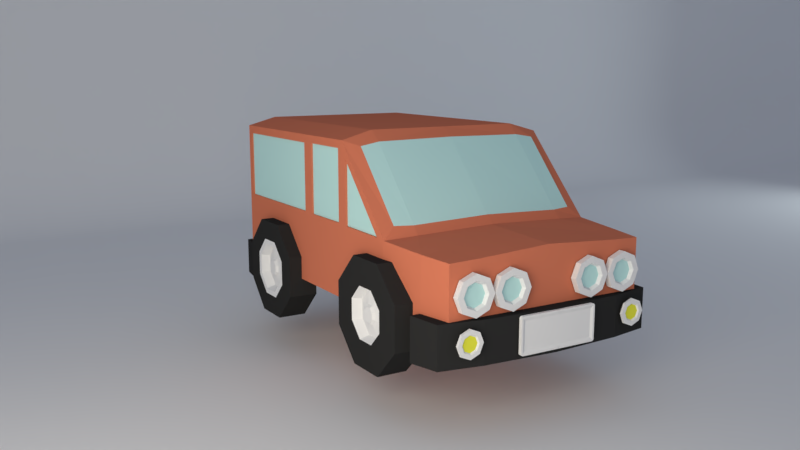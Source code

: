 # Source: jipe.blend  (saved by Blender 2.79.0; exported with 4.5.12 LTS)
import bpy
from mathutils import Matrix  # noqa: F401  (used for matrix-valued properties, if any)

bpy.ops.wm.read_factory_settings(use_empty=True)
scene = bpy.context.scene
scene.name = 'Scene'

# ---- collections
col_collection_1 = bpy.data.collections.new('Collection 1'); scene.collection.children.link(col_collection_1)

# ---- materials (node trees are filled in below, after node groups)
mat_material = bpy.data.materials.new('Material')
mat_material.alpha_threshold = 0.0
mat_material.diffuse_color = (0.6738, 0.1991, 0.1094, 1.0)
mat_material.roughness = 0.5
mat_material_001 = bpy.data.materials.new('Material.001')
mat_material_001.alpha_threshold = 0.0
mat_material_001.diffuse_color = (0.5206, 0.8, 0.7771, 1.0)
mat_material_001.roughness = 0.5
mat_material_004 = bpy.data.materials.new('Material.004')
mat_material_004.alpha_threshold = 0.0
mat_material_004.roughness = 0.5
mat_material_002 = bpy.data.materials.new('Material.002')
mat_material_002.alpha_threshold = 0.0
mat_material_002.diffuse_color = (0.0291, 0.0291, 0.0291, 1.0)
mat_material_002.roughness = 0.5
mat_material_009 = bpy.data.materials.new('Material.009')
mat_material_009.alpha_threshold = 0.0
mat_material_009.diffuse_color = (0.8, 0.7996, 0.06295, 1.0)
mat_material_009.roughness = 0.5

# ---- material node trees
mat_material.use_nodes = True; mat_material.node_tree.nodes.clear()
_N = mat_material.node_tree.nodes; _L = mat_material.node_tree.links
n0 = _N.new('ShaderNodeOutputMaterial'); n0.name = 'Material Output'; n0.location = (300, 300)
n1 = _N.new('ShaderNodeBsdfDiffuse'); n1.name = 'Diffuse BSDF'; n1.location = (10, 300)
n1.inputs[0].default_value = (0.6724, 0.1981, 0.1095, 1.0)
_L.new(n1.outputs[0], n0.inputs[0])
n0.is_active_output = True
mat_material_001.use_nodes = True; mat_material_001.node_tree.nodes.clear()
_N = mat_material_001.node_tree.nodes; _L = mat_material_001.node_tree.links
n0 = _N.new('ShaderNodeOutputMaterial'); n0.name = 'Material Output'; n0.location = (300, 300)
n1 = _N.new('ShaderNodeBsdfDiffuse'); n1.name = 'Diffuse BSDF'; n1.location = (10, 300)
n1.inputs[0].default_value = (0.521, 0.7991, 0.7758, 1.0)
_L.new(n1.outputs[0], n0.inputs[0])
n0.is_active_output = True
mat_material_004.use_nodes = True; mat_material_004.node_tree.nodes.clear()
_N = mat_material_004.node_tree.nodes; _L = mat_material_004.node_tree.links
n0 = _N.new('ShaderNodeOutputMaterial'); n0.name = 'Material Output'; n0.location = (300, 300)
n1 = _N.new('ShaderNodeBsdfDiffuse'); n1.name = 'Diffuse BSDF'; n1.location = (10, 300)
n1.inputs[0].default_value = (0.7991, 0.7991, 0.7991, 1.0)
_L.new(n1.outputs[0], n0.inputs[0])
n0.is_active_output = True
mat_material_002.use_nodes = True; mat_material_002.node_tree.nodes.clear()
_N = mat_material_002.node_tree.nodes; _L = mat_material_002.node_tree.links
n0 = _N.new('ShaderNodeOutputMaterial'); n0.name = 'Material Output'; n0.location = (300, 300)
n1 = _N.new('ShaderNodeBsdfDiffuse'); n1.name = 'Diffuse BSDF'; n1.location = (10, 300)
n1.inputs[0].default_value = (0.02956, 0.02956, 0.02956, 1.0)
_L.new(n1.outputs[0], n0.inputs[0])
n0.is_active_output = True
mat_material_009.use_nodes = True; mat_material_009.node_tree.nodes.clear()
_N = mat_material_009.node_tree.nodes; _L = mat_material_009.node_tree.links
n0 = _N.new('ShaderNodeOutputMaterial'); n0.name = 'Material Output'; n0.location = (300, 300)
n1 = _N.new('ShaderNodeBsdfDiffuse'); n1.name = 'Diffuse BSDF'; n1.location = (10, 300)
n1.inputs[0].default_value = (0.7991, 0.7991, 0.06301, 1.0)
_L.new(n1.outputs[0], n0.inputs[0])
n0.is_active_output = True

# ---- world
world_world = bpy.data.worlds.new('World'); scene.world = world_world
world_world.color = (0.2337, 0.2608, 0.3264)
world_world.use_sun_shadow = False
world_world.sun_shadow_jitter_overblur = 0.0
world_world.cycles.sampling_method = 'MANUAL'

# ---- cameras
cam_camera = bpy.data.cameras.new('Camera')
cam_camera.clip_end = 100.0
cam_camera.lens = 35.0
cam_camera.sensor_width = 32.0
cam_camera.sensor_height = 18.0
cam_camera.display_size = 2.0
cam_camera.dof.focus_distance = 0.0

# ---- lights
light_principal = bpy.data.lights.new('Principal', 'AREA')
light_principal.color = (1.0, 0.9221, 0.7793)
light_principal.transmission_factor = 0.0
light_principal.cutoff_distance = 30.0
light_principal.energy = 314.2
light_principal.shadow_buffer_clip_start = 1.001
light_principal.shadow_soft_size = 5.0
light_principal.shadow_maximum_resolution = 0.006
light_principal.use_absolute_resolution = True
light_principal.shape = 'RECTANGLE'
light_principal.size = 5.0
light_principal.size_y = 5.0
light_secundaria = bpy.data.lights.new('Secundaria', 'AREA')
light_secundaria.color = (0.8523, 0.9711, 1.0)
light_secundaria.transmission_factor = 0.0
light_secundaria.cutoff_distance = 30.0
light_secundaria.energy = 235.6
light_secundaria.shadow_buffer_clip_start = 1.001
light_secundaria.shadow_soft_size = 5.0
light_secundaria.shadow_maximum_resolution = 0.006
light_secundaria.use_absolute_resolution = True
light_secundaria.shape = 'RECTANGLE'
light_secundaria.size = 5.0
light_secundaria.size_y = 5.0

# ---- meshes
me_cube_001 = bpy.data.meshes.new('Cube.001')
me_cube_001.from_pydata([(-1.0, -1.0, 0.426), (-0.7112, -1.101, 1.74), (-0.8767, 1.078, 0.5493), (-0.8767, 1.078, 1.632), (-1.0, -1.659, 0.426), (-0.7207, 1.0, 0.426), (-0.9084, -2.419, 0.4557), (-0.9084, -2.419, 1.0), (-1.0, -0.9319, 1.688), (-1.0, 0.9274, 1.683), (-1.0, 1.0, 0.426), (-1.0, -0.3587, 0.426), (-1.0, -0.2861, 1.683), (-1.0, -0.9319, 1.065), (-1.0, 0.9274, 1.07), (-0.9084, -2.419, 0.8), (-0.8767, 1.078, 1.015), (-1.0, -0.2861, 1.07), (0.004241, -1.711, 1.083), (-1.0, -0.4267, 1.688), (-1.0, 1.0, 1.756), (-1.0, 1.0, 0.9973), (-1.0, -0.4267, 1.065), (-1.0, -0.3587, 1.756), (-1.0, -0.3587, 0.9973), (-1.0, -1.06, 1.057), (-1.0, -1.06, 1.607), (-0.9998, -1.568, 1.049), (-1.001, -1.568, 1.052), (-0.9542, -2.123, 0.4408), (-0.9542, -2.123, 1.015), (-0.9542, -2.123, 0.7979), (-1.0, -1.0, 0.9973), (-0.8829, -1.107, 1.711), (-1.0, -1.659, 0.9905), (-0.8833, -1.625, 1.138), (-0.6439, -2.419, 1.008), (-0.6173, 1.078, 0.5493), (-0.7207, -0.3587, 0.426), (-0.6439, -2.419, 0.8), (-0.7207, 1.0, 1.831), (-0.7207, -1.0, 0.426), (-0.7207, -1.659, 0.426), (-0.6439, -2.419, 0.4557), (-0.6173, 1.092, 1.632), (-0.7207, -0.3587, 1.831), (-0.6173, 1.092, 1.015), (-0.6823, -2.123, 0.4408), (-0.6823, -2.123, 1.022), (-0.7207, -1.0, 1.831), (-1.0, -1.0, 1.756), (-0.7164, -1.711, 1.061), (-1.0, -1.675, 1.042), (0.005941, -1.106, 1.75), (0.005941, -1.65, 1.154), (-0.9846, -1.06, 1.057), (-0.9846, -1.06, 1.607), (-0.9844, -1.568, 1.049), (-0.9846, -1.569, 1.071), (-0.9856, -0.9319, 1.688), (-0.9856, -0.9319, 1.065), (-0.9856, -0.4267, 1.688), (-0.9856, -0.4267, 1.065), (-0.9875, 0.9274, 1.683), (-0.9875, -0.2861, 1.683), (-0.9875, 0.9274, 1.07), (-0.9875, -0.2861, 1.07), (-0.7143, -1.646, 1.131), (1.0, -1.0, 0.426), (0.7112, -1.101, 1.74), (0.8767, 1.078, 0.5493), (0.8767, 1.078, 1.632), (1.0, -1.659, 0.426), (0.7207, 1.0, 0.426), (0.9084, -2.419, 0.4557), (0.9084, -2.419, 1.0), (1.0, -0.9319, 1.688), (1.0, 0.9274, 1.683), (1.0, 1.0, 0.426), (1.0, -0.3587, 0.426), (1.0, -0.2861, 1.683), (1.0, -0.9319, 1.065), (1.0, 0.9274, 1.07), (0.9084, -2.419, 0.8), (0.8767, 1.078, 1.015), (1.0, -0.2861, 1.07), (0.0, 1.0, 0.426), (0.0, 1.0, 1.831), (0.0, -1.0, 0.426), (0.0, -1.0, 1.831), (0.0, -1.659, 0.426), (-0.004241, -1.711, 1.083), (0.0, -2.419, 0.4557), (0.0, -2.419, 1.045), (0.0, 1.078, 0.5493), (0.0, 1.092, 1.632), (0.0, -0.3587, 1.831), (0.0, -0.3587, 0.426), (0.0, -2.419, 0.8), (0.0, 1.092, 1.015), (1.0, -0.4267, 1.688), (1.0, 1.0, 1.756), (1.0, 1.0, 0.9973), (1.0, -0.4267, 1.065), (1.0, -0.3587, 1.756), (1.0, -0.3587, 0.9973), (1.0, -1.06, 1.057), (1.0, -1.06, 1.607), (0.9998, -1.568, 1.049), (1.001, -1.568, 1.052), (0.9542, -2.123, 0.4408), (0.9542, -2.123, 1.015), (0.9542, -2.123, 0.7979), (0.0, -2.123, 1.06), (0.0, -2.123, 0.4408), (1.0, -1.0, 0.9973), (0.8829, -1.107, 1.711), (1.0, -1.659, 0.9905), (0.8833, -1.625, 1.138), (0.6439, -2.419, 1.008), (0.6173, 1.078, 0.5493), (0.7207, -0.3587, 0.426), (0.6439, -2.419, 0.8), (0.7207, 1.0, 1.831), (0.7207, -1.0, 0.426), (0.7207, -1.659, 0.426), (0.6439, -2.419, 0.4557), (0.6173, 1.092, 1.632), (0.7207, -0.3587, 1.831), (0.6173, 1.092, 1.015), (0.6823, -2.123, 0.4408), (0.6823, -2.123, 1.022), (0.7207, -1.0, 1.831), (1.0, -1.0, 1.756), (0.7164, -1.711, 1.061), (1.0, -1.675, 1.042), (-0.005941, -1.106, 1.75), (-0.005941, -1.65, 1.154), (0.9846, -1.06, 1.057), (0.9846, -1.06, 1.607), (0.9844, -1.568, 1.049), (0.9846, -1.569, 1.071), (0.9856, -0.9319, 1.688), (0.9856, -0.9319, 1.065), (0.9856, -0.4267, 1.688), (0.9856, -0.4267, 1.065), (0.9875, 0.9274, 1.683), (0.9875, -0.2861, 1.683), (0.9875, 0.9274, 1.07), (0.9875, -0.2861, 1.07), (0.7143, -1.646, 1.131), (-0.3517, -2.552, 0.2707), (-0.3498, -2.552, 0.5611), (-0.3517, -2.523, 0.2707), (-0.3498, -2.523, 0.5611), (-0.3411, -2.523, 0.2641), (-0.3411, -2.523, 0.5659), (-0.3411, -2.552, 0.2641), (-0.3411, -2.552, 0.5659), (-0.3564, -2.552, 0.5508), (-0.3564, -2.523, 0.5508), (-0.3198, -2.543, 0.5295), (-0.3411, -2.523, 0.5508), (-0.3564, -2.523, 0.2794), (-0.3198, -2.543, 0.3007), (-0.3411, -2.523, 0.2794), (-0.3564, -2.552, 0.2794), (0.001136, -2.523, 0.5659), (0.001136, -2.552, 0.2641), (0.001136, -2.523, 0.2641), (0.001136, -2.552, 0.5659), (0.001136, -2.552, 0.5508), (0.001136, -2.523, 0.5508), (0.001136, -2.523, 0.2794), (0.001136, -2.552, 0.2794), (-0.3411, -2.552, 0.5508), (-0.3411, -2.552, 0.2794), (0.3514, 1.213, 0.2707), (0.3495, 1.213, 0.5611), (0.3514, 1.184, 0.2707), (0.3495, 1.184, 0.5611), (0.3407, 1.184, 0.2641), (0.3407, 1.184, 0.5659), (0.3407, 1.213, 0.2641), (0.3407, 1.213, 0.5659), (0.3561, 1.213, 0.5508), (0.3561, 1.184, 0.5508), (0.3195, 1.204, 0.5295), (0.3407, 1.184, 0.5508), (0.3561, 1.184, 0.2794), (0.3195, 1.204, 0.3007), (0.3407, 1.184, 0.2794), (0.3561, 1.213, 0.2794), (-0.001509, 1.184, 0.5659), (-0.001509, 1.213, 0.2641), (-0.001509, 1.184, 0.2641), (-0.001509, 1.213, 0.5659), (-0.001509, 1.213, 0.5508), (-0.001509, 1.184, 0.5508), (-0.001509, 1.184, 0.2794), (-0.001509, 1.213, 0.2794), (0.3407, 1.213, 0.5508), (0.3407, 1.213, 0.2794), (0.3517, -2.552, 0.2707), (0.3498, -2.552, 0.5611), (0.3517, -2.523, 0.2707), (0.3498, -2.523, 0.5611), (0.3411, -2.523, 0.2641), (0.3411, -2.523, 0.5659), (0.3411, -2.552, 0.2641), (0.3411, -2.552, 0.5659), (0.3564, -2.552, 0.5508), (0.3564, -2.523, 0.5508), (0.3198, -2.543, 0.5295), (0.3411, -2.523, 0.5508), (0.3564, -2.523, 0.2794), (0.3198, -2.543, 0.3007), (0.3411, -2.523, 0.2794), (0.3564, -2.552, 0.2794), (-0.001136, -2.523, 0.5659), (-0.001136, -2.552, 0.2641), (-0.001136, -2.523, 0.2641), (-0.001136, -2.552, 0.5659), (-0.001136, -2.552, 0.5508), (-0.001136, -2.523, 0.5508), (-0.001136, -2.523, 0.2794), (-0.001136, -2.552, 0.2794), (0.3411, -2.552, 0.5508), (0.0, -2.543, 0.5295), (0.3411, -2.552, 0.2794), (0.0, -2.543, 0.3007), (-0.3514, 1.213, 0.2707), (-0.3495, 1.213, 0.5611), (-0.3514, 1.184, 0.2707), (-0.3495, 1.184, 0.5611), (-0.3407, 1.184, 0.2641), (-0.3407, 1.184, 0.5659), (-0.3407, 1.213, 0.2641), (-0.3407, 1.213, 0.5659), (-0.3561, 1.213, 0.5508), (-0.3561, 1.184, 0.5508), (-0.3195, 1.204, 0.5295), (-0.3407, 1.184, 0.5508), (-0.3561, 1.184, 0.2794), (-0.3195, 1.204, 0.3007), (-0.3407, 1.184, 0.2794), (-0.3561, 1.213, 0.2794), (0.001509, 1.184, 0.5659), (0.001509, 1.213, 0.2641), (0.001509, 1.184, 0.2641), (0.001509, 1.213, 0.5659), (0.001509, 1.213, 0.5508), (0.001509, 1.184, 0.5508), (0.001509, 1.184, 0.2794), (0.001509, 1.213, 0.2794), (-0.3407, 1.213, 0.5508), (0.0, 1.204, 0.5295), (-0.3407, 1.213, 0.2794), (0.0, 1.204, 0.3007), (-0.6091, 0.9933, 0.2369), (-0.6091, 1.202, 0.1939), (-0.6752, 0.9922, 0.2096), (-0.6473, 1.186, 0.1694), (-0.7026, 0.9896, 0.1435), (-0.6724, 0.8807, 0.1307), (-0.6752, 0.9871, 0.07748), (-0.6473, 1.183, 0.09318), (-0.6091, 0.986, 0.05012), (-0.6091, 1.197, 0.06753), (-0.543, 0.9871, 0.07748), (-0.571, 0.8637, 0.09318), (-0.5157, 0.9896, 0.1435), (-0.5459, 1.2, 0.1307), (-0.543, 0.9922, 0.2096), (-0.571, 0.8666, 0.1694), (-0.6091, 0.8651, 0.1313), (-0.6091, 1.203, 0.2241), (-0.6752, 1.202, 0.1967), (-0.7026, 1.2, 0.1307), (-0.6752, 1.197, 0.06465), (-0.6091, 1.196, 0.0373), (-0.543, 1.197, 0.06465), (-0.5157, 1.2, 0.1307), (-0.543, 1.202, 0.1967), (-0.6091, 0.8672, 0.1852), (-0.6538, 0.8825, 0.1754), (-0.6631, 1.184, 0.1313), (-0.6538, 0.879, 0.08603), (-0.6091, 0.863, 0.07739), (-0.5644, 1.198, 0.08603), (-0.5552, 0.8651, 0.1313), (-0.5644, 1.202, 0.1754), (-0.6017, 0.7704, 0.2491), (-0.6678, 0.7694, 0.2217), (-0.6951, 0.7668, 0.1557), (-0.6678, 0.7643, 0.08963), (-0.6017, 0.7632, 0.06228), (-0.5356, 0.7643, 0.08963), (-0.5082, 0.7668, 0.1557), (-0.5356, 0.7694, 0.2217), (-0.5986, 0.6463, 0.3185), (-0.6647, 0.6389, 0.2922), (-0.6921, 0.6209, 0.2286), (-0.6647, 0.6029, 0.165), (-0.5986, 0.5955, 0.1387), (-0.5325, 0.6029, 0.165), (-0.5051, 0.6209, 0.2286), (-0.5325, 0.6389, 0.2922), (-0.5898, 0.5186, 0.4191), (-0.6512, 0.5089, 0.3837), (-0.6689, 0.4833, 0.3193), (-0.6326, 0.4569, 0.2636), (-0.5635, 0.4451, 0.2493), (-0.5021, 0.4548, 0.2847), (-0.4844, 0.4804, 0.3491), (-0.5207, 0.5068, 0.4048), (-0.5224, 0.3029, 0.6231), (-0.5838, 0.2932, 0.5877), (-0.6015, 0.2676, 0.5233), (-0.5651, 0.2412, 0.4676), (-0.4961, 0.2294, 0.4533), (-0.4347, 0.2391, 0.4887), (-0.417, 0.2647, 0.5531), (-0.4533, 0.2911, 0.6088), (-0.7912, 1.177, 0.5364), (-0.7912, 1.199, 0.4997), (-0.8713, 1.177, 0.5032), (-0.8375, 1.188, 0.4693), (-0.9045, 1.177, 0.4231), (-0.8678, 1.199, 0.4231), (-0.8713, 1.177, 0.343), (-0.8375, 1.188, 0.3768), (-0.7912, 1.177, 0.3098), (-0.7912, 1.199, 0.3464), (-0.7111, 1.177, 0.343), (-0.745, 1.188, 0.3768), (-0.6779, 1.177, 0.4231), (-0.7146, 1.199, 0.4231), (-0.7111, 1.177, 0.5032), (-0.745, 1.188, 0.4693), (-0.7912, 1.188, 0.4231), (-0.7912, 1.199, 0.5364), (-0.8713, 1.199, 0.5032), (-0.9045, 1.199, 0.4231), (-0.8713, 1.199, 0.343), (-0.7912, 1.199, 0.3098), (-0.7111, 1.199, 0.343), (-0.6779, 1.199, 0.4231), (-0.7111, 1.199, 0.5032), (-0.7912, 1.188, 0.4885), (-0.8454, 1.199, 0.4773), (-0.8566, 1.188, 0.4231), (-0.8454, 1.199, 0.3689), (-0.7912, 1.188, 0.3577), (-0.737, 1.199, 0.3689), (-0.7258, 1.188, 0.4231), (-0.737, 1.199, 0.4773), (-0.842, 1.122, 0.4739), (-0.7912, 1.122, 0.495), (-0.8631, 1.122, 0.4231), (-0.842, 1.122, 0.3723), (-0.7912, 1.122, 0.3512), (-0.7404, 1.122, 0.3723), (-0.7193, 1.122, 0.4231), (-0.7404, 1.122, 0.4739), (-0.7912, 1.122, 0.4231), (0.7858, 1.177, 0.5364), (0.7858, 1.199, 0.4997), (0.8659, 1.177, 0.5032), (0.8321, 1.188, 0.4693), (0.8991, 1.177, 0.4231), (0.8624, 1.199, 0.4231), (0.8659, 1.177, 0.343), (0.8321, 1.188, 0.3768), (0.7858, 1.177, 0.3098), (0.7858, 1.199, 0.3464), (0.7057, 1.177, 0.343), (0.7396, 1.188, 0.3768), (0.6725, 1.177, 0.4231), (0.7092, 1.199, 0.4231), (0.7057, 1.177, 0.5032), (0.7396, 1.188, 0.4693), (0.7858, 1.188, 0.4231), (0.7858, 1.199, 0.5364), (0.8659, 1.199, 0.5032), (0.8991, 1.199, 0.4231), (0.8659, 1.199, 0.343), (0.7858, 1.199, 0.3098), (0.7057, 1.199, 0.343), (0.6725, 1.199, 0.4231), (0.7057, 1.199, 0.5032), (0.7858, 1.188, 0.4885), (0.84, 1.199, 0.4773), (0.8512, 1.188, 0.4231), (0.84, 1.199, 0.3689), (0.7858, 1.188, 0.3577), (0.7316, 1.199, 0.3689), (0.7204, 1.188, 0.4231), (0.7316, 1.199, 0.4773), (0.8366, 1.122, 0.4739), (0.7858, 1.122, 0.495), (0.8577, 1.122, 0.4231), (0.8366, 1.122, 0.3723), (0.7858, 1.122, 0.3512), (0.735, 1.122, 0.3723), (0.7139, 1.122, 0.4231), (0.735, 1.122, 0.4739), (0.7858, 1.122, 0.4231), (0.6385, 0.9911, 0.5743), (0.6385, 0.9911, 0.23), (0.9473, 0.7881, 0.2151), (0.903, 0.9911, 0.23), (0.903, 0.9911, 0.5743), (0.9473, 0.7881, 0.5722), (1.039, 0.7912, 0.2106), (1.003, 1.097, 0.23), (1.003, 1.097, 0.5743), (1.039, 0.7912, 0.5734), (0.6385, 1.16, 0.5743), (0.6385, 1.16, 0.23), (-0.6493, 0.9911, 0.5743), (-0.9581, 0.7881, 0.2151), (-0.9138, 0.9911, 0.23), (-0.9138, 0.9911, 0.5743), (-0.9581, 0.7881, 0.5722), (-0.6493, 0.9911, 0.23), (-0.005397, 0.9911, 0.23), (-0.005397, 0.9911, 0.5743), (-1.049, 0.7912, 0.2106), (-1.014, 1.097, 0.23), (-1.014, 1.097, 0.5743), (-1.049, 0.7912, 0.5734), (-0.6493, 1.16, 0.5743), (-0.6493, 1.16, 0.23), (-0.005397, 1.2, 0.23), (-0.005397, 1.2, 0.5743), (0.7858, -2.506, 0.5364), (0.7858, -2.527, 0.4997), (0.8659, -2.506, 0.5032), (0.8321, -2.516, 0.4693), (0.8991, -2.506, 0.4231), (0.8624, -2.527, 0.4231), (0.8659, -2.506, 0.343), (0.8321, -2.516, 0.3768), (0.7858, -2.506, 0.3098), (0.7858, -2.527, 0.3464), (0.7057, -2.506, 0.343), (0.7396, -2.516, 0.3768), (0.6725, -2.506, 0.4231), (0.7092, -2.527, 0.4231), (0.7057, -2.506, 0.5032), (0.7396, -2.516, 0.4693), (0.7858, -2.516, 0.4231), (0.7858, -2.527, 0.5364), (0.8659, -2.527, 0.5032), (0.8991, -2.527, 0.4231), (0.8659, -2.527, 0.343), (0.7858, -2.527, 0.3098), (0.7057, -2.527, 0.343), (0.6725, -2.527, 0.4231), (0.7057, -2.527, 0.5032), (0.7858, -2.516, 0.4885), (0.84, -2.527, 0.4773), (0.8512, -2.516, 0.4231), (0.84, -2.527, 0.3689), (0.7858, -2.516, 0.3577), (0.7316, -2.527, 0.3689), (0.7204, -2.516, 0.4231), (0.7316, -2.527, 0.4773), (0.8366, -2.45, 0.4739), (0.7858, -2.45, 0.495), (0.8577, -2.45, 0.4231), (0.8366, -2.45, 0.3723), (0.7858, -2.45, 0.3512), (0.735, -2.45, 0.3723), (0.7139, -2.45, 0.4231), (0.735, -2.45, 0.4739), (0.7858, -2.45, 0.4231), (-0.7912, -2.506, 0.5364), (-0.7912, -2.527, 0.4997), (-0.8713, -2.506, 0.5032), (-0.8374, -2.516, 0.4693), (-0.9045, -2.506, 0.4231), (-0.8678, -2.527, 0.4231), (-0.8713, -2.506, 0.343), (-0.8374, -2.516, 0.3768), (-0.7912, -2.506, 0.3098), (-0.7912, -2.527, 0.3464), (-0.7111, -2.506, 0.343), (-0.745, -2.516, 0.3768), (-0.6779, -2.506, 0.4231), (-0.7146, -2.527, 0.4231), (-0.7111, -2.506, 0.5032), (-0.745, -2.516, 0.4693), (-0.7912, -2.516, 0.4231), (-0.7912, -2.527, 0.5364), (-0.8713, -2.527, 0.5032), (-0.9045, -2.527, 0.4231), (-0.8713, -2.527, 0.343), (-0.7912, -2.527, 0.3098), (-0.7111, -2.527, 0.343), (-0.6779, -2.527, 0.4231), (-0.7111, -2.527, 0.5032), (-0.7912, -2.516, 0.4885), (-0.8454, -2.527, 0.4773), (-0.8566, -2.516, 0.4231), (-0.8454, -2.527, 0.3689), (-0.7912, -2.516, 0.3577), (-0.737, -2.527, 0.3689), (-0.7258, -2.516, 0.4231), (-0.737, -2.527, 0.4773), (-0.842, -2.45, 0.4739), (-0.7912, -2.45, 0.495), (-0.8631, -2.45, 0.4231), (-0.842, -2.45, 0.3723), (-0.7912, -2.45, 0.3512), (-0.7404, -2.45, 0.3723), (-0.7193, -2.45, 0.4231), (-0.7404, -2.45, 0.4739), (-0.7912, -2.45, 0.4231), (-0.6439, -2.319, 0.5743), (-0.6439, -2.319, 0.23), (-0.9527, -2.116, 0.2151), (-0.9084, -2.319, 0.23), (-0.9084, -2.319, 0.5743), (-0.9527, -2.116, 0.5722), (-1.044, -2.119, 0.2106), (-1.008, -2.426, 0.23), (-1.008, -2.426, 0.5743), (-1.044, -2.119, 0.5734), (-0.6439, -2.489, 0.5743), (-0.6439, -2.489, 0.23), (0.6439, -2.319, 0.5743), (0.9527, -2.116, 0.2151), (0.9084, -2.319, 0.23), (0.9084, -2.319, 0.5743), (0.9527, -2.116, 0.5722), (0.6439, -2.319, 0.23), (7.725e-11, -2.319, 0.23), (7.725e-11, -2.319, 0.5743), (1.044, -2.119, 0.2106), (1.008, -2.426, 0.23), (1.008, -2.426, 0.5743), (1.044, -2.119, 0.5734), (0.6439, -2.489, 0.5743), (0.6439, -2.489, 0.23), (9.805e-11, -2.528, 0.23), (9.805e-11, -2.528, 0.5743), (0.06098, 1.151, 0.8571), (-0.1197, 1.018, 0.9289), (-0.1997, 1.152, 0.5966), (-0.366, 1.044, 0.9958), (-0.5683, 1.154, 0.5967), (-0.4971, 1.02, 0.7767), (-0.8288, 1.155, 0.8574), (-0.4301, 1.044, 1.023), (-0.8287, 1.155, 1.226), (-0.6493, 1.021, 1.154), (-0.5679, 1.153, 1.487), (-0.4028, 1.044, 1.087), (-0.1994, 1.152, 1.486), (-0.2719, 1.019, 1.306), (0.06112, 1.15, 1.226), (-0.3387, 1.044, 1.06), (-0.3844, 1.044, 1.042), (0.05862, 1.017, 0.853), (-0.2044, 1.019, 0.5949), (-0.573, 1.021, 0.5984), (-0.8311, 1.022, 0.8614), (-0.8277, 1.022, 1.23), (-0.5646, 1.02, 1.488), (-0.1961, 1.018, 1.485), (0.06209, 1.017, 1.222), (-0.1679, 1.018, 0.9494), (-0.2769, 1.019, 0.7746), (-0.4767, 1.02, 0.8248), (-0.6514, 1.021, 0.9339), (-0.6012, 1.021, 1.134), (-0.4921, 1.02, 1.308), (-0.2924, 1.019, 1.258), (-0.1176, 1.018, 1.149), (-0.3241, 1.044, 1.016), (-0.2965, 1.019, 0.8231), (-0.41, 1.044, 0.9812), (-0.6029, 1.021, 0.9535), (-0.4447, 1.044, 1.067), (-0.4726, 1.02, 1.26), (-0.3588, 1.044, 1.102), (-0.1662, 1.018, 1.13), (-0.3391, 1.044, 1.022), (-0.3599, 1.044, 0.9808), (-0.4037, 1.044, 0.9962), (-0.4451, 1.044, 1.017), (-0.4297, 1.044, 1.061), (-0.4089, 1.044, 1.102), (-0.3651, 1.044, 1.087), (-0.3237, 1.044, 1.066), (-0.1925, 1.098, 0.96), (-0.3063, 1.099, 0.8484), (-0.4656, 1.1, 0.8499), (-0.5772, 1.1, 0.9637), (-0.5757, 1.1, 1.123), (-0.462, 1.1, 1.235), (-0.3026, 1.099, 1.233), (-0.191, 1.098, 1.119), (-0.3086, 1.066, 1.009), (-0.3535, 1.066, 0.9652), (-0.4165, 1.066, 0.9658), (-0.4605, 1.067, 1.011), (-0.46, 1.067, 1.074), (-0.415, 1.066, 1.118), (-0.3521, 1.066, 1.117), (-0.308, 1.066, 1.072), (-0.8301, 1.149, 0.8611), (-0.6494, 1.282, 0.9313), (-0.5717, 1.149, 0.5982), (-0.4024, 1.258, 0.996), (-0.2032, 1.149, 0.595), (-0.2734, 1.282, 0.7757), (0.05968, 1.149, 0.8534), (-0.3381, 1.258, 1.023), (0.0629, 1.149, 1.222), (-0.1178, 1.282, 1.152), (-0.1954, 1.149, 1.485), (-0.3648, 1.258, 1.087), (-0.564, 1.149, 1.488), (-0.4938, 1.282, 1.307), (-0.8269, 1.149, 1.23), (-0.4291, 1.258, 1.06), (-0.3836, 1.258, 1.042), (-0.8284, 1.282, 0.8571), (-0.5677, 1.282, 0.5966), (-0.1992, 1.282, 0.5967), (0.06136, 1.282, 0.8574), (0.06125, 1.282, 1.226), (-0.1994, 1.282, 1.486), (-0.568, 1.282, 1.486), (-0.8285, 1.282, 1.226), (-0.6011, 1.282, 0.9513), (-0.4936, 1.282, 0.7756), (-0.2934, 1.282, 0.824), (-0.1177, 1.282, 0.9315), (-0.1661, 1.282, 1.132), (-0.2736, 1.282, 1.307), (-0.4738, 1.282, 1.259), (-0.6495, 1.282, 1.152), (-0.4441, 1.258, 1.016), (-0.4736, 1.282, 0.824), (-0.3585, 1.258, 0.981), (-0.1661, 1.282, 0.9515), (-0.3231, 1.258, 1.067), (-0.2936, 1.282, 1.259), (-0.4087, 1.258, 1.102), (-0.6011, 1.282, 1.132), (-0.4291, 1.258, 1.023), (-0.4086, 1.258, 0.981), (-0.3647, 1.258, 0.996), (-0.3231, 1.258, 1.016), (-0.3381, 1.258, 1.06), (-0.3585, 1.258, 1.102), (-0.4025, 1.258, 1.087), (-0.4441, 1.258, 1.067), (-0.5759, 1.203, 0.9618), (-0.4632, 1.203, 0.8491), (-0.3039, 1.203, 0.8492), (-0.1912, 1.203, 0.9619), (-0.1913, 1.203, 1.121), (-0.304, 1.203, 1.234), (-0.4633, 1.203, 1.234), (-0.576, 1.203, 1.121), (-0.4596, 1.236, 1.01), (-0.415, 1.236, 0.9655), (-0.3521, 1.236, 0.9655), (-0.3076, 1.236, 1.01), (-0.3076, 1.236, 1.073), (-0.3521, 1.236, 1.117), (-0.4151, 1.236, 1.117), (-0.4596, 1.236, 1.073), (0.3802, -2.428, 0.9201), (0.3802, -2.482, 0.8669), (0.4965, -2.428, 0.8719), (0.4474, -2.454, 0.8227), (0.5447, -2.428, 0.7556), (0.4915, -2.482, 0.7556), (0.4965, -2.428, 0.6392), (0.4474, -2.454, 0.6884), (0.3802, -2.428, 0.5911), (0.3802, -2.482, 0.6443), (0.2639, -2.428, 0.6392), (0.3131, -2.454, 0.6884), (0.2157, -2.428, 0.7556), (0.2689, -2.482, 0.7556), (0.2639, -2.428, 0.8719), (0.3131, -2.454, 0.8227), (0.3802, -2.454, 0.7556), (0.3802, -2.482, 0.9201), (0.4965, -2.482, 0.8719), (0.5447, -2.482, 0.7556), (0.4965, -2.482, 0.6392), (0.3802, -2.482, 0.5911), (0.2639, -2.482, 0.6392), (0.2157, -2.482, 0.7556), (0.2639, -2.482, 0.8719), (0.3802, -2.454, 0.8505), (0.4589, -2.482, 0.8343), (0.4752, -2.454, 0.7556), (0.4589, -2.482, 0.6769), (0.3802, -2.454, 0.6606), (0.3015, -2.482, 0.6769), (0.2852, -2.454, 0.7556), (0.3015, -2.482, 0.8343), (0.7138, -2.428, 0.9201), (0.7138, -2.482, 0.8669), (0.8301, -2.428, 0.8719), (0.7809, -2.454, 0.8227), (0.8783, -2.428, 0.7556), (0.825, -2.482, 0.7556), (0.8301, -2.428, 0.6392), (0.7809, -2.454, 0.6884), (0.7138, -2.428, 0.5911), (0.7138, -2.482, 0.6443), (0.5974, -2.428, 0.6392), (0.6466, -2.454, 0.6884), (0.5492, -2.428, 0.7556), (0.6025, -2.482, 0.7556), (0.5974, -2.428, 0.8719), (0.6466, -2.454, 0.8227), (0.7138, -2.454, 0.7556), (0.7138, -2.482, 0.9201), (0.8301, -2.482, 0.8719), (0.8783, -2.482, 0.7556), (0.8301, -2.482, 0.6392), (0.7138, -2.482, 0.5911), (0.5974, -2.482, 0.6392), (0.5492, -2.482, 0.7556), (0.5974, -2.482, 0.8719), (0.7138, -2.454, 0.8505), (0.7924, -2.482, 0.8343), (0.8087, -2.454, 0.7556), (0.7924, -2.482, 0.6769), (0.7138, -2.454, 0.6606), (0.6351, -2.482, 0.6769), (0.6188, -2.454, 0.7556), (0.6351, -2.482, 0.8343), (-0.3802, -2.428, 0.9201), (-0.3802, -2.482, 0.8669), (-0.4965, -2.428, 0.8719), (-0.4474, -2.454, 0.8227), (-0.5447, -2.428, 0.7556), (-0.4915, -2.482, 0.7556), (-0.4965, -2.428, 0.6392), (-0.4474, -2.454, 0.6884), (-0.3802, -2.428, 0.5911), (-0.3802, -2.482, 0.6443), (-0.2639, -2.428, 0.6392), (-0.3131, -2.454, 0.6884), (-0.2157, -2.428, 0.7556), (-0.2689, -2.482, 0.7556), (-0.2639, -2.428, 0.8719), (-0.3131, -2.454, 0.8227), (-0.3802, -2.454, 0.7556), (-0.3802, -2.482, 0.9201), (-0.4965, -2.482, 0.8719), (-0.5447, -2.482, 0.7556), (-0.4965, -2.482, 0.6392), (-0.3802, -2.482, 0.5911), (-0.2639, -2.482, 0.6392), (-0.2157, -2.482, 0.7556), (-0.2639, -2.482, 0.8719), (-0.3802, -2.454, 0.8505), (-0.4589, -2.482, 0.8343), (-0.4752, -2.454, 0.7556), (-0.4589, -2.482, 0.6769), (-0.3802, -2.454, 0.6606), (-0.3015, -2.482, 0.6769), (-0.2852, -2.454, 0.7556), (-0.3015, -2.482, 0.8343), (-0.7138, -2.428, 0.9201), (-0.7138, -2.482, 0.8669), (-0.8301, -2.428, 0.8719), (-0.7809, -2.454, 0.8227), (-0.8783, -2.428, 0.7556), (-0.825, -2.482, 0.7556), (-0.8301, -2.428, 0.6392), (-0.7809, -2.454, 0.6884), (-0.7138, -2.428, 0.5911), (-0.7138, -2.482, 0.6443), (-0.5974, -2.428, 0.6392), (-0.6466, -2.454, 0.6884), (-0.5492, -2.428, 0.7556), (-0.6025, -2.482, 0.7556), (-0.5974, -2.428, 0.8719), (-0.6466, -2.454, 0.8227), (-0.7138, -2.454, 0.7556), (-0.7138, -2.482, 0.9201), (-0.8301, -2.482, 0.8719), (-0.8783, -2.482, 0.7556), (-0.8301, -2.482, 0.6392), (-0.7138, -2.482, 0.5911), (-0.5974, -2.482, 0.6392), (-0.5492, -2.482, 0.7556), (-0.5974, -2.482, 0.8719), (-0.7138, -2.454, 0.8505), (-0.7924, -2.482, 0.8343), (-0.8087, -2.454, 0.7556), (-0.7924, -2.482, 0.6769), (-0.7138, -2.454, 0.6606), (-0.6351, -2.482, 0.6769), (-0.6188, -2.454, 0.7556), (-0.6351, -2.482, 0.8343), (0.9877, -2.032, 0.2672), (0.8554, -1.851, 0.339), (0.9892, -1.771, 0.006664), (0.8812, -1.605, 0.4059), (0.991, -1.402, 0.006809), (0.8574, -1.474, 0.1868), (0.9923, -1.142, 0.2675), (0.8816, -1.541, 0.4332), (0.9921, -1.142, 0.6361), (0.858, -1.321, 0.5642), (0.9907, -1.403, 0.8966), (0.8814, -1.568, 0.4973), (0.9888, -1.771, 0.8965), (0.8561, -1.699, 0.7164), (0.9876, -2.032, 0.6357), (0.8811, -1.632, 0.47), (0.8813, -1.586, 0.4516), (0.8546, -2.029, 0.2631), (0.856, -1.766, 0.004965), (0.8579, -1.398, 0.008441), (0.8591, -1.14, 0.2715), (0.8589, -1.143, 0.64), (0.8575, -1.406, 0.8982), (0.8556, -1.775, 0.8947), (0.8544, -2.033, 0.6317), (0.8557, -1.803, 0.3594), (0.8563, -1.694, 0.1847), (0.8573, -1.494, 0.2349), (0.8581, -1.319, 0.344), (0.8578, -1.37, 0.5437), (0.8572, -1.479, 0.7185), (0.8562, -1.678, 0.6682), (0.8553, -1.853, 0.5592), (0.881, -1.647, 0.426), (0.8564, -1.674, 0.2332), (0.8815, -1.561, 0.3913), (0.8579, -1.368, 0.3635), (0.8816, -1.526, 0.4772), (0.8571, -1.498, 0.6699), (0.8812, -1.612, 0.5119), (0.8556, -1.805, 0.5396), (0.8811, -1.632, 0.4323), (0.8812, -1.611, 0.3909), (0.8814, -1.567, 0.4063), (0.8816, -1.526, 0.4271), (0.8815, -1.541, 0.4709), (0.8814, -1.562, 0.5123), (0.8812, -1.606, 0.4969), (0.881, -1.647, 0.4761), (0.9355, -1.778, 0.3701), (0.9361, -1.664, 0.2585), (0.9369, -1.505, 0.26), (0.9374, -1.394, 0.3738), (0.9373, -1.395, 0.5331), (0.9367, -1.509, 0.6447), (0.9359, -1.668, 0.6432), (0.9354, -1.78, 0.5295), (0.903, -1.662, 0.4194), (0.9032, -1.617, 0.3753), (0.9036, -1.554, 0.3759), (0.9038, -1.51, 0.4208), (0.9037, -1.511, 0.4838), (0.9035, -1.556, 0.5279), (0.9032, -1.619, 0.5273), (0.903, -1.663, 0.4823), (0.9864, -1.141, 0.2712), (1.12, -1.321, 0.3414), (0.9864, -1.399, 0.008324), (1.095, -1.568, 0.4061), (0.9864, -1.768, 0.005107), (1.12, -1.697, 0.1858), (0.9864, -2.03, 0.2634), (1.095, -1.633, 0.4328), (0.9864, -2.034, 0.632), (1.12, -1.853, 0.5618), (0.9864, -1.775, 0.8949), (1.095, -1.606, 0.4971), (0.9864, -1.407, 0.8981), (1.12, -1.477, 0.7174), (0.9864, -1.144, 0.6398), (1.095, -1.542, 0.4704), (1.095, -1.587, 0.4516), (1.12, -1.142, 0.2672), (1.12, -1.403, 0.006641), (1.12, -1.772, 0.006755), (1.12, -2.032, 0.2675), (1.12, -2.032, 0.636), (1.12, -1.771, 0.8965), (1.12, -1.403, 0.8964), (1.12, -1.142, 0.6357), (1.12, -1.37, 0.3614), (1.12, -1.477, 0.1857), (1.12, -1.677, 0.2341), (1.12, -1.853, 0.3416), (1.12, -1.805, 0.5418), (1.12, -1.697, 0.7175), (1.12, -1.497, 0.6691), (1.12, -1.321, 0.5616), (1.095, -1.527, 0.4265), (1.12, -1.497, 0.2341), (1.095, -1.612, 0.3911), (1.12, -1.805, 0.3616), (1.095, -1.648, 0.4767), (1.12, -1.677, 0.6691), (1.095, -1.562, 0.5121), (1.12, -1.37, 0.5416), (1.095, -1.542, 0.4327), (1.095, -1.562, 0.3911), (1.095, -1.606, 0.4061), (1.095, -1.648, 0.4266), (1.095, -1.633, 0.4705), (1.095, -1.612, 0.5121), (1.095, -1.568, 0.4971), (1.095, -1.527, 0.4766), (1.04, -1.395, 0.3719), (1.04, -1.508, 0.2592), (1.04, -1.667, 0.2593), (1.04, -1.78, 0.372), (1.04, -1.779, 0.5313), (1.04, -1.667, 0.644), (1.04, -1.507, 0.6439), (1.04, -1.395, 0.5312), (1.073, -1.511, 0.4201), (1.073, -1.556, 0.3756), (1.073, -1.619, 0.3756), (1.073, -1.663, 0.4201), (1.073, -1.663, 0.4831), (1.073, -1.619, 0.5276), (1.073, -1.556, 0.5276), (1.073, -1.511, 0.483), (0.9877, -0.1781, 0.2672), (0.8554, 0.002557, 0.339), (0.9892, 0.08258, 0.006664), (0.8812, 0.2488, 0.4059), (0.991, 0.4511, 0.006809), (0.8574, 0.38, 0.1868), (0.9923, 0.7116, 0.2675), (0.8816, 0.3129, 0.4332), (0.9921, 0.7115, 0.6361), (0.858, 0.5322, 0.5642), (0.9907, 0.4508, 0.8966), (0.8814, 0.2856, 0.4973), (0.9888, 0.08223, 0.8965), (0.8561, 0.1547, 0.7164), (0.9876, -0.1783, 0.6357), (0.8811, 0.2216, 0.47), (0.8813, 0.2672, 0.4516), (0.8546, -0.1758, 0.2631), (0.856, 0.08728, 0.004965), (0.8579, 0.4558, 0.008441), (0.8591, 0.714, 0.2715), (0.8589, 0.7105, 0.64), (0.8575, 0.4474, 0.8982), (0.8556, 0.07889, 0.8947), (0.8544, -0.1793, 0.6317), (0.8557, 0.05071, 0.3594), (0.8563, 0.1597, 0.1847), (0.8573, 0.3595, 0.2349), (0.8581, 0.5342, 0.344), (0.8578, 0.484, 0.5437), (0.8572, 0.375, 0.7185), (0.8562, 0.1752, 0.6682), (0.8553, 0.0004807, 0.5592), (0.881, 0.207, 0.426), (0.8564, 0.1793, 0.2332), (0.8815, 0.2929, 0.3913), (0.8579, 0.4857, 0.3635), (0.8816, 0.3275, 0.4772), (0.8571, 0.3554, 0.6699), (0.8812, 0.2416, 0.5119), (0.8556, 0.04901, 0.5396), (0.8811, 0.2219, 0.4323), (0.8812, 0.2427, 0.3909), (0.8814, 0.2865, 0.4063), (0.8816, 0.328, 0.4271), (0.8815, 0.3126, 0.4709), (0.8814, 0.2917, 0.5123), (0.8812, 0.248, 0.4969), (0.881, 0.2065, 0.4761), (0.9355, 0.07537, 0.3701), (0.9361, 0.1891, 0.2585), (0.9369, 0.3484, 0.26), (0.9374, 0.46, 0.3738), (0.9373, 0.4585, 0.5331), (0.9367, 0.3448, 0.6447), (0.9359, 0.1855, 0.6432), (0.9354, 0.07387, 0.5295), (0.903, 0.1915, 0.4194), (0.9032, 0.2364, 0.3753), (0.9036, 0.2993, 0.3759), (0.9038, 0.3434, 0.4208), (0.9037, 0.3428, 0.4838), (0.9035, 0.2979, 0.5279), (0.9032, 0.2349, 0.5273), (0.903, 0.1909, 0.4823), (0.9864, 0.7129, 0.2712), (1.12, 0.5322, 0.3414), (0.9864, 0.4546, 0.008324), (1.095, 0.2853, 0.4061), (0.9864, 0.08604, 0.005107), (1.12, 0.1562, 0.1858), (0.9864, -0.1768, 0.2634), (1.095, 0.2209, 0.4328), (0.9864, -0.1801, 0.632), (1.12, 0.0006104, 0.5618), (0.9864, 0.07827, 0.8949), (1.095, 0.2476, 0.4971), (0.9864, 0.4468, 0.8981), (1.12, 0.3766, 0.7174), (0.9864, 0.7097, 0.6398), (1.095, 0.3119, 0.4704), (1.095, 0.2664, 0.4516), (1.12, 0.7113, 0.2672), (1.12, 0.4506, 0.006641), (1.12, 0.08201, 0.006755), (1.12, -0.1785, 0.2675), (1.12, -0.1784, 0.636), (1.12, 0.08229, 0.8965), (1.12, 0.4508, 0.8964), (1.12, 0.7114, 0.6357), (1.12, 0.4839, 0.3614), (1.12, 0.3765, 0.1857), (1.12, 0.1763, 0.2341), (1.12, 0.0005417, 0.3416), (1.12, 0.04895, 0.5418), (1.12, 0.1564, 0.7175), (1.12, 0.3566, 0.6691), (1.12, 0.5323, 0.5616), (1.095, 0.3269, 0.4265), (1.12, 0.3565, 0.2341), (1.095, 0.2413, 0.3911), (1.12, 0.04889, 0.3616), (1.095, 0.2059, 0.4767), (1.12, 0.1764, 0.6691), (1.095, 0.2915, 0.5121), (1.12, 0.484, 0.5416), (1.095, 0.3119, 0.4327), (1.095, 0.2915, 0.3911), (1.095, 0.2476, 0.4061), (1.095, 0.2059, 0.4266), (1.095, 0.2209, 0.4705), (1.095, 0.2414, 0.5121), (1.095, 0.2853, 0.4971), (1.095, 0.3269, 0.4766), (1.04, 0.4587, 0.3719), (1.04, 0.346, 0.2592), (1.04, 0.1867, 0.2593), (1.04, 0.07406, 0.372), (1.04, 0.07411, 0.5313), (1.04, 0.1868, 0.644), (1.04, 0.3462, 0.6439), (1.04, 0.4588, 0.5312), (1.073, 0.3424, 0.4201), (1.073, 0.2979, 0.3756), (1.073, 0.2349, 0.3756), (1.073, 0.1904, 0.4201), (1.073, 0.1905, 0.4831), (1.073, 0.235, 0.5276), (1.073, 0.2979, 0.5276), (1.073, 0.3424, 0.483), (-0.9877, -2.032, 0.2672), (-0.8554, -1.851, 0.339), (-0.9892, -1.771, 0.006664), (-0.8812, -1.605, 0.4059), (-0.991, -1.402, 0.006809), (-0.8574, -1.474, 0.1868), (-0.9923, -1.142, 0.2675), (-0.8816, -1.541, 0.4332), (-0.9921, -1.142, 0.6361), (-0.858, -1.321, 0.5642), (-0.9907, -1.403, 0.8966), (-0.8814, -1.568, 0.4973), (-0.9888, -1.771, 0.8965), (-0.8561, -1.699, 0.7164), (-0.9876, -2.032, 0.6357), (-0.8811, -1.632, 0.47), (-0.8813, -1.586, 0.4516), (-0.8546, -2.029, 0.2631), (-0.856, -1.766, 0.004965), (-0.8579, -1.398, 0.008441), (-0.8591, -1.14, 0.2715), (-0.8589, -1.143, 0.64), (-0.8575, -1.406, 0.8982), (-0.8556, -1.775, 0.8947), (-0.8544, -2.033, 0.6317), (-0.8557, -1.803, 0.3594), (-0.8563, -1.694, 0.1847), (-0.8573, -1.494, 0.2349), (-0.8581, -1.319, 0.344), (-0.8578, -1.37, 0.5437), (-0.8572, -1.479, 0.7185), (-0.8562, -1.678, 0.6682), (-0.8553, -1.853, 0.5592), (-0.881, -1.647, 0.426), (-0.8564, -1.674, 0.2332), (-0.8815, -1.561, 0.3913), (-0.8579, -1.368, 0.3635), (-0.8816, -1.526, 0.4772), (-0.8571, -1.498, 0.6699), (-0.8812, -1.612, 0.5119), (-0.8556, -1.805, 0.5396), (-0.8811, -1.632, 0.4323), (-0.8812, -1.611, 0.3909), (-0.8814, -1.567, 0.4063), (-0.8816, -1.526, 0.4271), (-0.8815, -1.541, 0.4709), (-0.8814, -1.562, 0.5123), (-0.8812, -1.606, 0.4969), (-0.881, -1.647, 0.4761), (-0.9355, -1.778, 0.3701), (-0.9361, -1.664, 0.2585), (-0.9369, -1.505, 0.26), (-0.9374, -1.394, 0.3738), (-0.9373, -1.395, 0.5331), (-0.9367, -1.509, 0.6447), (-0.9359, -1.668, 0.6432), (-0.9354, -1.78, 0.5295), (-0.903, -1.662, 0.4194), (-0.9032, -1.617, 0.3753), (-0.9036, -1.554, 0.3759), (-0.9038, -1.51, 0.4208), (-0.9037, -1.511, 0.4838), (-0.9035, -1.556, 0.5279), (-0.9032, -1.619, 0.5273), (-0.903, -1.663, 0.4823), (-0.9864, -1.141, 0.2712), (-1.12, -1.321, 0.3414), (-0.9864, -1.399, 0.008324), (-1.095, -1.568, 0.4061), (-0.9864, -1.768, 0.005107), (-1.12, -1.697, 0.1858), (-0.9864, -2.03, 0.2634), (-1.095, -1.633, 0.4328), (-0.9864, -2.034, 0.632), (-1.12, -1.853, 0.5618), (-0.9864, -1.775, 0.8949), (-1.095, -1.606, 0.4971), (-0.9864, -1.407, 0.8981), (-1.12, -1.477, 0.7174), (-0.9864, -1.144, 0.6398), (-1.095, -1.542, 0.4704), (-1.095, -1.587, 0.4516), (-1.12, -1.142, 0.2672), (-1.12, -1.403, 0.006641), (-1.12, -1.772, 0.006755), (-1.12, -2.032, 0.2675), (-1.12, -2.032, 0.636), (-1.12, -1.771, 0.8965), (-1.12, -1.403, 0.8964), (-1.12, -1.142, 0.6357), (-1.12, -1.37, 0.3614), (-1.12, -1.477, 0.1857), (-1.12, -1.677, 0.2341), (-1.12, -1.853, 0.3416), (-1.12, -1.805, 0.5418), (-1.12, -1.697, 0.7175), (-1.12, -1.497, 0.6691), (-1.12, -1.321, 0.5616), (-1.095, -1.527, 0.4265), (-1.12, -1.497, 0.2341), (-1.095, -1.612, 0.3911), (-1.12, -1.805, 0.3616), (-1.095, -1.648, 0.4767), (-1.12, -1.677, 0.6691), (-1.095, -1.562, 0.5121), (-1.12, -1.37, 0.5416), (-1.095, -1.542, 0.4327), (-1.095, -1.562, 0.3911), (-1.095, -1.606, 0.4061), (-1.095, -1.648, 0.4266), (-1.095, -1.633, 0.4705), (-1.095, -1.612, 0.5121), (-1.095, -1.568, 0.4971), (-1.095, -1.527, 0.4766), (-1.04, -1.395, 0.3719), (-1.04, -1.508, 0.2592), (-1.04, -1.667, 0.2593), (-1.04, -1.78, 0.372), (-1.04, -1.779, 0.5313), (-1.04, -1.667, 0.644), (-1.04, -1.507, 0.6439), (-1.04, -1.395, 0.5312), (-1.073, -1.511, 0.4201), (-1.073, -1.556, 0.3756), (-1.073, -1.619, 0.3756), (-1.073, -1.663, 0.4201), (-1.073, -1.663, 0.4831), (-1.073, -1.619, 0.5276), (-1.073, -1.556, 0.5276), (-1.073, -1.511, 0.483), (-0.9877, -0.1781, 0.2672), (-0.8554, 0.002557, 0.339), (-0.9892, 0.08258, 0.006664), (-0.8812, 0.2488, 0.4059), (-0.991, 0.4511, 0.006809), (-0.8574, 0.38, 0.1868), (-0.9923, 0.7116, 0.2675), (-0.8816, 0.3129, 0.4332), (-0.9921, 0.7115, 0.6361), (-0.858, 0.5322, 0.5642), (-0.9907, 0.4508, 0.8966), (-0.8814, 0.2856, 0.4973), (-0.9888, 0.08223, 0.8965), (-0.8561, 0.1547, 0.7164), (-0.9876, -0.1783, 0.6357), (-0.8811, 0.2216, 0.47), (-0.8813, 0.2672, 0.4516), (-0.8546, -0.1758, 0.2631), (-0.856, 0.08728, 0.004965), (-0.8579, 0.4558, 0.008441), (-0.8591, 0.714, 0.2715), (-0.8589, 0.7105, 0.64), (-0.8575, 0.4474, 0.8982), (-0.8556, 0.07889, 0.8947), (-0.8544, -0.1793, 0.6317), (-0.8557, 0.05071, 0.3594), (-0.8563, 0.1597, 0.1847), (-0.8573, 0.3595, 0.2349), (-0.8581, 0.5342, 0.344), (-0.8578, 0.484, 0.5437), (-0.8572, 0.375, 0.7185), (-0.8562, 0.1752, 0.6682), (-0.8553, 0.0004807, 0.5592), (-0.881, 0.207, 0.426), (-0.8564, 0.1793, 0.2332), (-0.8815, 0.2929, 0.3913), (-0.8579, 0.4857, 0.3635), (-0.8816, 0.3275, 0.4772), (-0.8571, 0.3554, 0.6699), (-0.8812, 0.2416, 0.5119), (-0.8556, 0.04901, 0.5396), (-0.8811, 0.2219, 0.4323), (-0.8812, 0.2427, 0.3909), (-0.8814, 0.2865, 0.4063), (-0.8816, 0.328, 0.4271), (-0.8815, 0.3126, 0.4709), (-0.8814, 0.2917, 0.5123), (-0.8812, 0.248, 0.4969), (-0.881, 0.2065, 0.4761), (-0.9355, 0.07537, 0.3701), (-0.9361, 0.1891, 0.2585), (-0.9369, 0.3484, 0.26), (-0.9374, 0.46, 0.3738), (-0.9373, 0.4585, 0.5331), (-0.9367, 0.3448, 0.6447), (-0.9359, 0.1855, 0.6432), (-0.9354, 0.07387, 0.5295), (-0.903, 0.1915, 0.4194), (-0.9032, 0.2364, 0.3753), (-0.9036, 0.2993, 0.3759), (-0.9038, 0.3434, 0.4208), (-0.9037, 0.3428, 0.4838), (-0.9035, 0.2979, 0.5279), (-0.9032, 0.2349, 0.5273), (-0.903, 0.1909, 0.4823), (-0.9864, 0.7129, 0.2712), (-1.12, 0.5322, 0.3414), (-0.9864, 0.4546, 0.008324), (-1.095, 0.2853, 0.4061), (-0.9864, 0.08604, 0.005107), (-1.12, 0.1562, 0.1858), (-0.9864, -0.1768, 0.2634), (-1.095, 0.2209, 0.4328), (-0.9864, -0.1801, 0.632), (-1.12, 0.0006104, 0.5618), (-0.9864, 0.07827, 0.8949), (-1.095, 0.2476, 0.4971), (-0.9864, 0.4468, 0.8981), (-1.12, 0.3766, 0.7174), (-0.9864, 0.7097, 0.6398), (-1.095, 0.3119, 0.4704), (-1.095, 0.2664, 0.4516), (-1.12, 0.7113, 0.2672), (-1.12, 0.4506, 0.006641), (-1.12, 0.08201, 0.006755), (-1.12, -0.1785, 0.2675), (-1.12, -0.1784, 0.636), (-1.12, 0.08229, 0.8965), (-1.12, 0.4508, 0.8964), (-1.12, 0.7114, 0.6357), (-1.12, 0.4839, 0.3614), (-1.12, 0.3765, 0.1857), (-1.12, 0.1763, 0.2341), (-1.12, 0.0005417, 0.3416), (-1.12, 0.04895, 0.5418), (-1.12, 0.1564, 0.7175), (-1.12, 0.3566, 0.6691), (-1.12, 0.5323, 0.5616), (-1.095, 0.3269, 0.4265), (-1.12, 0.3565, 0.2341), (-1.095, 0.2413, 0.3911), (-1.12, 0.04889, 0.3616), (-1.095, 0.2059, 0.4767), (-1.12, 0.1764, 0.6691), (-1.095, 0.2915, 0.5121), (-1.12, 0.484, 0.5416), (-1.095, 0.3119, 0.4327), (-1.095, 0.2915, 0.3911), (-1.095, 0.2476, 0.4061), (-1.095, 0.2059, 0.4266), (-1.095, 0.2209, 0.4705), (-1.095, 0.2414, 0.5121), (-1.095, 0.2853, 0.4971), (-1.095, 0.3269, 0.4766), (-1.04, 0.4587, 0.3719), (-1.04, 0.346, 0.2592), (-1.04, 0.1867, 0.2593), (-1.04, 0.07406, 0.372), (-1.04, 0.07411, 0.5313), (-1.04, 0.1868, 0.644), (-1.04, 0.3462, 0.6439), (-1.04, 0.4588, 0.5312), (-1.073, 0.3424, 0.4201), (-1.073, 0.2979, 0.3756), (-1.073, 0.2349, 0.3756), (-1.073, 0.1904, 0.4201), (-1.073, 0.1905, 0.4831), (-1.073, 0.235, 0.5276), (-1.073, 0.2979, 0.5276), (-1.073, 0.3424, 0.483)], [], [(12, 9, 63, 64), (32, 0, 4, 34), (45, 23, 50, 49), (4, 42, 47, 29), (39, 36, 7, 15), (31, 29, 6, 15), (48, 30, 7, 36), (18, 51, 48, 113), (16, 2, 10, 21), (44, 3, 20, 40), (40, 20, 23, 45), (22, 13, 60, 62), (0, 32, 24, 11), (3, 16, 21, 20), (30, 31, 15, 7), (43, 39, 15, 6), (11, 24, 21, 10), (37, 46, 99, 94), (5, 86, 97, 38), (37, 94, 86, 5), (11, 38, 41, 0), (41, 88, 90, 42), (47, 114, 92, 43), (38, 97, 88, 41), (46, 44, 95, 99), (9, 12, 23, 20), (14, 9, 20, 21), (12, 17, 24, 23), (17, 14, 21, 24), (8, 13, 32, 50), (19, 8, 50, 23), (22, 19, 23, 24), (13, 22, 24, 32), (28, 26, 56, 58), (42, 90, 114, 47), (52, 34, 31, 30), (51, 52, 30, 48), (34, 4, 29, 31), (25, 26, 50, 32), (28, 27, 34, 52), (26, 28, 52, 50), (27, 25, 32, 34), (16, 3, 44, 46), (29, 47, 43, 6), (0, 41, 42, 4), (2, 37, 5, 10), (10, 5, 38, 11), (2, 16, 46, 37), (92, 98, 39, 43), (87, 40, 45, 96), (95, 44, 40, 87), (113, 48, 36, 93), (98, 93, 36, 39), (96, 45, 49, 89), (33, 1, 49, 50), (67, 35, 52, 51), (35, 33, 50, 52), (18, 54, 67, 51), (89, 49, 1, 53), (57, 58, 56, 55), (26, 25, 55, 56), (25, 27, 57, 55), (27, 28, 58, 57), (60, 59, 61, 62), (8, 19, 61, 59), (19, 22, 62, 61), (13, 8, 59, 60), (66, 64, 63, 65), (14, 17, 66, 65), (9, 14, 65, 63), (17, 12, 64, 66), (33, 35, 67, 1), (53, 1, 67, 54), (80, 147, 146, 77), (115, 117, 72, 68), (128, 132, 133, 104), (72, 110, 130, 125), (122, 83, 75, 119), (112, 83, 74, 110), (131, 119, 75, 111), (91, 113, 131, 134), (84, 102, 78, 70), (127, 123, 101, 71), (123, 128, 104, 101), (103, 145, 143, 81), (68, 79, 105, 115), (71, 101, 102, 84), (111, 75, 83, 112), (126, 74, 83, 122), (79, 78, 102, 105), (120, 94, 99, 129), (73, 121, 97, 86), (120, 73, 86, 94), (79, 68, 124, 121), (124, 125, 90, 88), (130, 126, 92, 114), (121, 124, 88, 97), (129, 99, 95, 127), (77, 101, 104, 80), (82, 102, 101, 77), (80, 104, 105, 85), (85, 105, 102, 82), (76, 133, 115, 81), (100, 104, 133, 76), (103, 105, 104, 100), (81, 115, 105, 103), (109, 141, 139, 107), (125, 130, 114, 90), (135, 111, 112, 117), (134, 131, 111, 135), (117, 112, 110, 72), (106, 115, 133, 107), (109, 135, 117, 108), (107, 133, 135, 109), (108, 117, 115, 106), (84, 129, 127, 71), (110, 74, 126, 130), (68, 72, 125, 124), (70, 78, 73, 120), (78, 79, 121, 73), (70, 120, 129, 84), (92, 126, 122, 98), (87, 96, 128, 123), (95, 87, 123, 127), (113, 93, 119, 131), (98, 122, 119, 93), (96, 89, 132, 128), (116, 133, 132, 69), (150, 134, 135, 118), (118, 135, 133, 116), (91, 134, 150, 137), (89, 136, 69, 132), (140, 138, 139, 141), (107, 139, 138, 106), (106, 138, 140, 108), (108, 140, 141, 109), (143, 145, 144, 142), (76, 142, 144, 100), (100, 144, 145, 103), (81, 143, 142, 76), (149, 148, 146, 147), (82, 148, 149, 85), (77, 146, 148, 82), (85, 149, 147, 80), (116, 69, 150, 118), (136, 137, 150, 69), (159, 152, 154, 160), (175, 158, 152, 159), (156, 154, 152, 158), (167, 156, 158, 170), (153, 155, 157, 151), (171, 170, 158, 175), (160, 154, 156, 162), (163, 160, 162, 165), (230, 228, 161, 164), (176, 175, 159, 166), (166, 159, 160, 163), (151, 166, 163, 153), (157, 176, 166, 151), (168, 174, 176, 157), (153, 163, 165, 155), (155, 165, 173, 169), (165, 162, 172, 173), (155, 169, 168, 157), (162, 156, 167, 172), (161, 228, 171, 175), (164, 161, 175, 176), (230, 164, 176, 174), (185, 178, 180, 186), (201, 184, 178, 185), (182, 180, 178, 184), (193, 182, 184, 196), (179, 181, 183, 177), (197, 196, 184, 201), (186, 180, 182, 188), (189, 186, 188, 191), (258, 256, 187, 190), (202, 201, 185, 192), (192, 185, 186, 189), (177, 192, 189, 179), (183, 202, 192, 177), (194, 200, 202, 183), (179, 189, 191, 181), (181, 191, 199, 195), (191, 188, 198, 199), (181, 195, 194, 183), (188, 182, 193, 198), (187, 256, 197, 201), (190, 187, 201, 202), (258, 190, 202, 200), (211, 212, 206, 204), (227, 211, 204, 210), (208, 210, 204, 206), (219, 222, 210, 208), (205, 203, 209, 207), (223, 227, 210, 222), (212, 214, 208, 206), (215, 217, 214, 212), (230, 216, 213, 228), (229, 218, 211, 227), (218, 215, 212, 211), (203, 205, 215, 218), (209, 203, 218, 229), (220, 209, 229, 226), (205, 207, 217, 215), (207, 221, 225, 217), (217, 225, 224, 214), (207, 209, 220, 221), (214, 224, 219, 208), (213, 227, 223, 228), (216, 229, 227, 213), (230, 226, 229, 216), (239, 240, 234, 232), (255, 239, 232, 238), (236, 238, 232, 234), (247, 250, 238, 236), (233, 231, 237, 235), (251, 255, 238, 250), (240, 242, 236, 234), (243, 245, 242, 240), (258, 244, 241, 256), (257, 246, 239, 255), (246, 243, 240, 239), (231, 233, 243, 246), (237, 231, 246, 257), (248, 237, 257, 254), (233, 235, 245, 243), (235, 249, 253, 245), (245, 253, 252, 242), (235, 237, 248, 249), (242, 252, 247, 236), (241, 255, 251, 256), (244, 257, 255, 241), (258, 254, 257, 244), (259, 276, 277, 261), (261, 277, 278, 263), (263, 278, 279, 265), (265, 279, 280, 267), (267, 280, 281, 269), (269, 281, 282, 271), (271, 282, 283, 273), (273, 283, 276, 259), (290, 275, 284, 274), (288, 275, 290, 270), (266, 286, 275, 288), (284, 275, 286, 262), (260, 285, 277, 276), (285, 264, 278, 277), (264, 287, 279, 278), (287, 268, 280, 279), (268, 289, 281, 280), (289, 272, 282, 281), (272, 291, 283, 282), (291, 260, 276, 283), (284, 262, 285, 260), (262, 286, 264, 285), (286, 266, 287, 264), (266, 288, 268, 287), (288, 270, 289, 268), (270, 290, 272, 289), (290, 274, 291, 272), (274, 284, 260, 291), (261, 263, 294, 293), (267, 269, 297, 296), (273, 259, 292, 299), (259, 261, 293, 292), (263, 265, 295, 294), (269, 271, 298, 297), (265, 267, 296, 295), (271, 273, 299, 298), (293, 294, 302, 301), (298, 299, 307, 306), (296, 297, 305, 304), (294, 295, 303, 302), (292, 293, 301, 300), (299, 292, 300, 307), (297, 298, 306, 305), (295, 296, 304, 303), (307, 300, 308, 315), (305, 306, 314, 313), (303, 304, 312, 311), (301, 302, 310, 309), (306, 307, 315, 314), (304, 305, 313, 312), (302, 303, 311, 310), (300, 301, 309, 308), (310, 311, 319, 318), (308, 309, 317, 316), (315, 308, 316, 323), (313, 314, 322, 321), (311, 312, 320, 319), (309, 310, 318, 317), (314, 315, 323, 322), (312, 313, 321, 320), (324, 341, 342, 326), (326, 342, 343, 328), (328, 343, 344, 330), (330, 344, 345, 332), (332, 345, 346, 334), (334, 346, 347, 336), (336, 347, 348, 338), (338, 348, 341, 324), (355, 340, 349, 339), (353, 340, 355, 335), (331, 351, 340, 353), (349, 340, 351, 327), (325, 350, 342, 341), (350, 329, 343, 342), (329, 352, 344, 343), (352, 333, 345, 344), (333, 354, 346, 345), (354, 337, 347, 346), (337, 356, 348, 347), (356, 325, 341, 348), (349, 327, 350, 325), (327, 351, 329, 350), (351, 331, 352, 329), (331, 353, 333, 352), (353, 335, 354, 333), (335, 355, 337, 354), (355, 339, 356, 337), (339, 349, 325, 356), (338, 324, 358, 364), (332, 334, 362, 361), (326, 328, 359, 357), (336, 338, 364, 363), (363, 364, 358, 365), (358, 357, 359, 365), (360, 361, 365, 359), (361, 362, 363, 365), (324, 326, 357, 358), (328, 330, 360, 359), (334, 336, 363, 362), (330, 332, 361, 360), (366, 368, 384, 383), (368, 370, 385, 384), (370, 372, 386, 385), (372, 374, 387, 386), (374, 376, 388, 387), (376, 378, 389, 388), (378, 380, 390, 389), (380, 366, 383, 390), (397, 381, 391, 382), (395, 377, 397, 382), (373, 395, 382, 393), (391, 369, 393, 382), (367, 383, 384, 392), (392, 384, 385, 371), (371, 385, 386, 394), (394, 386, 387, 375), (375, 387, 388, 396), (396, 388, 389, 379), (379, 389, 390, 398), (398, 390, 383, 367), (391, 367, 392, 369), (369, 392, 371, 393), (393, 371, 394, 373), (373, 394, 375, 395), (395, 375, 396, 377), (377, 396, 379, 397), (397, 379, 398, 381), (381, 398, 367, 391), (380, 406, 400, 366), (374, 403, 404, 376), (368, 399, 401, 370), (378, 405, 406, 380), (405, 407, 400, 406), (400, 407, 401, 399), (402, 401, 407, 403), (403, 407, 405, 404), (366, 400, 399, 368), (370, 401, 402, 372), (376, 404, 405, 378), (372, 402, 403, 374), (409, 411, 412, 408), (426, 409, 408, 427), (427, 408, 418, 435), (412, 413, 417, 416), (417, 414, 415, 416), (419, 418, 416, 415), (434, 435, 418, 419), (410, 411, 415, 414), (408, 412, 416, 418), (411, 409, 419, 415), (409, 426, 434, 419), (417, 413, 410, 414), (410, 413, 412, 411), (425, 420, 423, 422), (426, 427, 420, 425), (427, 435, 432, 420), (423, 430, 431, 424), (426, 434, 435, 427), (431, 430, 429, 428), (433, 429, 430, 432), (434, 433, 432, 435), (421, 428, 429, 422), (420, 432, 430, 423), (422, 429, 433, 425), (425, 433, 434, 426), (431, 428, 421, 424), (421, 422, 423, 424), (436, 453, 454, 438), (438, 454, 455, 440), (440, 455, 456, 442), (442, 456, 457, 444), (444, 457, 458, 446), (446, 458, 459, 448), (448, 459, 460, 450), (450, 460, 453, 436), (467, 452, 461, 451), (465, 452, 467, 447), (443, 463, 452, 465), (461, 452, 463, 439), (437, 462, 454, 453), (462, 441, 455, 454), (441, 464, 456, 455), (464, 445, 457, 456), (445, 466, 458, 457), (466, 449, 459, 458), (449, 468, 460, 459), (468, 437, 453, 460), (461, 439, 462, 437), (439, 463, 441, 462), (463, 443, 464, 441), (443, 465, 445, 464), (465, 447, 466, 445), (447, 467, 449, 466), (467, 451, 468, 449), (451, 461, 437, 468), (450, 436, 470, 476), (444, 446, 474, 473), (438, 440, 471, 469), (448, 450, 476, 475), (475, 476, 470, 477), (470, 469, 471, 477), (472, 473, 477, 471), (473, 474, 475, 477), (436, 438, 469, 470), (440, 442, 472, 471), (446, 448, 475, 474), (442, 444, 473, 472), (478, 480, 496, 495), (480, 482, 497, 496), (482, 484, 498, 497), (484, 486, 499, 498), (486, 488, 500, 499), (488, 490, 501, 500), (490, 492, 502, 501), (492, 478, 495, 502), (509, 493, 503, 494), (507, 489, 509, 494), (485, 507, 494, 505), (503, 481, 505, 494), (479, 495, 496, 504), (504, 496, 497, 483), (483, 497, 498, 506), (506, 498, 499, 487), (487, 499, 500, 508), (508, 500, 501, 491), (491, 501, 502, 510), (510, 502, 495, 479), (503, 479, 504, 481), (481, 504, 483, 505), (505, 483, 506, 485), (485, 506, 487, 507), (507, 487, 508, 489), (489, 508, 491, 509), (509, 491, 510, 493), (493, 510, 479, 503), (492, 518, 512, 478), (486, 515, 516, 488), (480, 511, 513, 482), (490, 517, 518, 492), (517, 519, 512, 518), (512, 519, 513, 511), (514, 513, 519, 515), (515, 519, 517, 516), (478, 512, 511, 480), (482, 513, 514, 484), (488, 516, 517, 490), (484, 514, 515, 486), (521, 523, 524, 520), (538, 521, 520, 539), (539, 520, 530, 547), (524, 525, 529, 528), (529, 526, 527, 528), (531, 530, 528, 527), (546, 547, 530, 531), (522, 523, 527, 526), (520, 524, 528, 530), (523, 521, 531, 527), (521, 538, 546, 531), (529, 525, 522, 526), (522, 525, 524, 523), (537, 532, 535, 534), (538, 539, 532, 537), (539, 547, 544, 532), (535, 542, 543, 536), (538, 546, 547, 539), (543, 542, 541, 540), (545, 541, 542, 544), (546, 545, 544, 547), (533, 540, 541, 534), (532, 544, 542, 535), (534, 541, 545, 537), (537, 545, 546, 538), (543, 540, 533, 536), (533, 534, 535, 536), (548, 565, 566, 550), (550, 566, 567, 552), (552, 567, 568, 554), (554, 568, 569, 556), (556, 569, 570, 558), (558, 570, 571, 560), (560, 571, 572, 562), (562, 572, 565, 548), (559, 593, 564, 595), (591, 564, 593, 555), (589, 564, 591, 551), (595, 564, 589, 563), (549, 574, 566, 565), (574, 553, 567, 566), (553, 576, 568, 567), (576, 557, 569, 568), (557, 578, 570, 569), (578, 561, 571, 570), (561, 580, 572, 571), (580, 549, 565, 572), (573, 582, 574, 549), (582, 575, 553, 574), (575, 584, 576, 553), (584, 577, 557, 576), (577, 586, 578, 557), (586, 579, 561, 578), (579, 588, 580, 561), (588, 573, 549, 580), (597, 598, 582, 573), (598, 599, 575, 582), (599, 600, 584, 575), (600, 601, 577, 584), (601, 602, 586, 577), (602, 603, 579, 586), (603, 604, 588, 579), (604, 597, 573, 588), (589, 551, 590, 581), (551, 591, 583, 590), (591, 555, 592, 583), (555, 593, 585, 592), (593, 559, 594, 585), (559, 595, 587, 594), (595, 563, 596, 587), (563, 589, 581, 596), (612, 605, 597, 604), (611, 612, 604, 603), (610, 611, 603, 602), (609, 610, 602, 601), (608, 609, 601, 600), (607, 608, 600, 599), (606, 607, 599, 598), (605, 606, 598, 597), (581, 590, 606, 605), (590, 583, 607, 606), (583, 592, 608, 607), (592, 585, 609, 608), (585, 594, 610, 609), (594, 587, 611, 610), (587, 596, 612, 611), (596, 581, 605, 612), (613, 630, 631, 615), (615, 631, 632, 617), (617, 632, 633, 619), (619, 633, 634, 621), (621, 634, 635, 623), (623, 635, 636, 625), (625, 636, 637, 627), (627, 637, 630, 613), (624, 658, 629, 660), (656, 629, 658, 620), (654, 629, 656, 616), (660, 629, 654, 628), (614, 639, 631, 630), (639, 618, 632, 631), (618, 641, 633, 632), (641, 622, 634, 633), (622, 643, 635, 634), (643, 626, 636, 635), (626, 645, 637, 636), (645, 614, 630, 637), (638, 647, 639, 614), (647, 640, 618, 639), (640, 649, 641, 618), (649, 642, 622, 641), (642, 651, 643, 622), (651, 644, 626, 643), (644, 653, 645, 626), (653, 638, 614, 645), (662, 663, 647, 638), (663, 664, 640, 647), (664, 665, 649, 640), (665, 666, 642, 649), (666, 667, 651, 642), (667, 668, 644, 651), (668, 669, 653, 644), (669, 662, 638, 653), (654, 616, 655, 646), (616, 656, 648, 655), (656, 620, 657, 648), (620, 658, 650, 657), (658, 624, 659, 650), (624, 660, 652, 659), (660, 628, 661, 652), (628, 654, 646, 661), (677, 670, 662, 669), (676, 677, 669, 668), (675, 676, 668, 667), (674, 675, 667, 666), (673, 674, 666, 665), (672, 673, 665, 664), (671, 672, 664, 663), (670, 671, 663, 662), (646, 655, 671, 670), (655, 648, 672, 671), (648, 657, 673, 672), (657, 650, 674, 673), (650, 659, 675, 674), (659, 652, 676, 675), (652, 661, 677, 676), (661, 646, 670, 677), (678, 695, 696, 680), (680, 696, 697, 682), (682, 697, 698, 684), (684, 698, 699, 686), (686, 699, 700, 688), (688, 700, 701, 690), (690, 701, 702, 692), (692, 702, 695, 678), (709, 694, 703, 693), (707, 694, 709, 689), (685, 705, 694, 707), (703, 694, 705, 681), (679, 704, 696, 695), (704, 683, 697, 696), (683, 706, 698, 697), (706, 687, 699, 698), (687, 708, 700, 699), (708, 691, 701, 700), (691, 710, 702, 701), (710, 679, 695, 702), (703, 681, 704, 679), (681, 705, 683, 704), (705, 685, 706, 683), (685, 707, 687, 706), (707, 689, 708, 687), (689, 709, 691, 708), (709, 693, 710, 691), (693, 703, 679, 710), (711, 728, 729, 713), (713, 729, 730, 715), (715, 730, 731, 717), (717, 731, 732, 719), (719, 732, 733, 721), (721, 733, 734, 723), (723, 734, 735, 725), (725, 735, 728, 711), (742, 727, 736, 726), (740, 727, 742, 722), (718, 738, 727, 740), (736, 727, 738, 714), (712, 737, 729, 728), (737, 716, 730, 729), (716, 739, 731, 730), (739, 720, 732, 731), (720, 741, 733, 732), (741, 724, 734, 733), (724, 743, 735, 734), (743, 712, 728, 735), (736, 714, 737, 712), (714, 738, 716, 737), (738, 718, 739, 716), (718, 740, 720, 739), (740, 722, 741, 720), (722, 742, 724, 741), (742, 726, 743, 724), (726, 736, 712, 743), (744, 746, 762, 761), (746, 748, 763, 762), (748, 750, 764, 763), (750, 752, 765, 764), (752, 754, 766, 765), (754, 756, 767, 766), (756, 758, 768, 767), (758, 744, 761, 768), (775, 759, 769, 760), (773, 755, 775, 760), (751, 773, 760, 771), (769, 747, 771, 760), (745, 761, 762, 770), (770, 762, 763, 749), (749, 763, 764, 772), (772, 764, 765, 753), (753, 765, 766, 774), (774, 766, 767, 757), (757, 767, 768, 776), (776, 768, 761, 745), (769, 745, 770, 747), (747, 770, 749, 771), (771, 749, 772, 751), (751, 772, 753, 773), (773, 753, 774, 755), (755, 774, 757, 775), (775, 757, 776, 759), (759, 776, 745, 769), (777, 779, 795, 794), (779, 781, 796, 795), (781, 783, 797, 796), (783, 785, 798, 797), (785, 787, 799, 798), (787, 789, 800, 799), (789, 791, 801, 800), (791, 777, 794, 801), (808, 792, 802, 793), (806, 788, 808, 793), (784, 806, 793, 804), (802, 780, 804, 793), (778, 794, 795, 803), (803, 795, 796, 782), (782, 796, 797, 805), (805, 797, 798, 786), (786, 798, 799, 807), (807, 799, 800, 790), (790, 800, 801, 809), (809, 801, 794, 778), (802, 778, 803, 780), (780, 803, 782, 804), (804, 782, 805, 784), (784, 805, 786, 806), (806, 786, 807, 788), (788, 807, 790, 808), (808, 790, 809, 792), (792, 809, 778, 802), (810, 827, 828, 812), (812, 828, 829, 814), (814, 829, 830, 816), (816, 830, 831, 818), (818, 831, 832, 820), (820, 832, 833, 822), (822, 833, 834, 824), (824, 834, 827, 810), (821, 855, 826, 857), (853, 826, 855, 817), (851, 826, 853, 813), (857, 826, 851, 825), (811, 836, 828, 827), (836, 815, 829, 828), (815, 838, 830, 829), (838, 819, 831, 830), (819, 840, 832, 831), (840, 823, 833, 832), (823, 842, 834, 833), (842, 811, 827, 834), (835, 844, 836, 811), (844, 837, 815, 836), (837, 846, 838, 815), (846, 839, 819, 838), (839, 848, 840, 819), (848, 841, 823, 840), (841, 850, 842, 823), (850, 835, 811, 842), (859, 860, 844, 835), (860, 861, 837, 844), (861, 862, 846, 837), (862, 863, 839, 846), (863, 864, 848, 839), (864, 865, 841, 848), (865, 866, 850, 841), (866, 859, 835, 850), (851, 813, 852, 843), (813, 853, 845, 852), (853, 817, 854, 845), (817, 855, 847, 854), (855, 821, 856, 847), (821, 857, 849, 856), (857, 825, 858, 849), (825, 851, 843, 858), (874, 867, 859, 866), (873, 874, 866, 865), (872, 873, 865, 864), (871, 872, 864, 863), (870, 871, 863, 862), (869, 870, 862, 861), (868, 869, 861, 860), (867, 868, 860, 859), (843, 852, 868, 867), (852, 845, 869, 868), (845, 854, 870, 869), (854, 847, 871, 870), (847, 856, 872, 871), (856, 849, 873, 872), (849, 858, 874, 873), (858, 843, 867, 874), (875, 892, 893, 877), (877, 893, 894, 879), (879, 894, 895, 881), (881, 895, 896, 883), (883, 896, 897, 885), (885, 897, 898, 887), (887, 898, 899, 889), (889, 899, 892, 875), (886, 920, 891, 922), (918, 891, 920, 882), (916, 891, 918, 878), (922, 891, 916, 890), (876, 901, 893, 892), (901, 880, 894, 893), (880, 903, 895, 894), (903, 884, 896, 895), (884, 905, 897, 896), (905, 888, 898, 897), (888, 907, 899, 898), (907, 876, 892, 899), (900, 909, 901, 876), (909, 902, 880, 901), (902, 911, 903, 880), (911, 904, 884, 903), (904, 913, 905, 884), (913, 906, 888, 905), (906, 915, 907, 888), (915, 900, 876, 907), (924, 925, 909, 900), (925, 926, 902, 909), (926, 927, 911, 902), (927, 928, 904, 911), (928, 929, 913, 904), (929, 930, 906, 913), (930, 931, 915, 906), (931, 924, 900, 915), (916, 878, 917, 908), (878, 918, 910, 917), (918, 882, 919, 910), (882, 920, 912, 919), (920, 886, 921, 912), (886, 922, 914, 921), (922, 890, 923, 914), (890, 916, 908, 923), (939, 932, 924, 931), (938, 939, 931, 930), (937, 938, 930, 929), (936, 937, 929, 928), (935, 936, 928, 927), (934, 935, 927, 926), (933, 934, 926, 925), (932, 933, 925, 924), (908, 917, 933, 932), (917, 910, 934, 933), (910, 919, 935, 934), (919, 912, 936, 935), (912, 921, 937, 936), (921, 914, 938, 937), (914, 923, 939, 938), (923, 908, 932, 939), (940, 957, 958, 942), (942, 958, 959, 944), (944, 959, 960, 946), (946, 960, 961, 948), (948, 961, 962, 950), (950, 962, 963, 952), (952, 963, 964, 954), (954, 964, 957, 940), (951, 985, 956, 987), (983, 956, 985, 947), (981, 956, 983, 943), (987, 956, 981, 955), (941, 966, 958, 957), (966, 945, 959, 958), (945, 968, 960, 959), (968, 949, 961, 960), (949, 970, 962, 961), (970, 953, 963, 962), (953, 972, 964, 963), (972, 941, 957, 964), (965, 974, 966, 941), (974, 967, 945, 966), (967, 976, 968, 945), (976, 969, 949, 968), (969, 978, 970, 949), (978, 971, 953, 970), (971, 980, 972, 953), (980, 965, 941, 972), (989, 990, 974, 965), (990, 991, 967, 974), (991, 992, 976, 967), (992, 993, 969, 976), (993, 994, 978, 969), (994, 995, 971, 978), (995, 996, 980, 971), (996, 989, 965, 980), (981, 943, 982, 973), (943, 983, 975, 982), (983, 947, 984, 975), (947, 985, 977, 984), (985, 951, 986, 977), (951, 987, 979, 986), (987, 955, 988, 979), (955, 981, 973, 988), (1004, 997, 989, 996), (1003, 1004, 996, 995), (1002, 1003, 995, 994), (1001, 1002, 994, 993), (1000, 1001, 993, 992), (999, 1000, 992, 991), (998, 999, 991, 990), (997, 998, 990, 989), (973, 982, 998, 997), (982, 975, 999, 998), (975, 984, 1000, 999), (984, 977, 1001, 1000), (977, 986, 1002, 1001), (986, 979, 1003, 1002), (979, 988, 1004, 1003), (988, 973, 997, 1004), (1005, 1022, 1023, 1007), (1007, 1023, 1024, 1009), (1009, 1024, 1025, 1011), (1011, 1025, 1026, 1013), (1013, 1026, 1027, 1015), (1015, 1027, 1028, 1017), (1017, 1028, 1029, 1019), (1019, 1029, 1022, 1005), (1016, 1050, 1021, 1052), (1048, 1021, 1050, 1012), (1046, 1021, 1048, 1008), (1052, 1021, 1046, 1020), (1006, 1031, 1023, 1022), (1031, 1010, 1024, 1023), (1010, 1033, 1025, 1024), (1033, 1014, 1026, 1025), (1014, 1035, 1027, 1026), (1035, 1018, 1028, 1027), (1018, 1037, 1029, 1028), (1037, 1006, 1022, 1029), (1030, 1039, 1031, 1006), (1039, 1032, 1010, 1031), (1032, 1041, 1033, 1010), (1041, 1034, 1014, 1033), (1034, 1043, 1035, 1014), (1043, 1036, 1018, 1035), (1036, 1045, 1037, 1018), (1045, 1030, 1006, 1037), (1054, 1055, 1039, 1030), (1055, 1056, 1032, 1039), (1056, 1057, 1041, 1032), (1057, 1058, 1034, 1041), (1058, 1059, 1043, 1034), (1059, 1060, 1036, 1043), (1060, 1061, 1045, 1036), (1061, 1054, 1030, 1045), (1046, 1008, 1047, 1038), (1008, 1048, 1040, 1047), (1048, 1012, 1049, 1040), (1012, 1050, 1042, 1049), (1050, 1016, 1051, 1042), (1016, 1052, 1044, 1051), (1052, 1020, 1053, 1044), (1020, 1046, 1038, 1053), (1069, 1062, 1054, 1061), (1068, 1069, 1061, 1060), (1067, 1068, 1060, 1059), (1066, 1067, 1059, 1058), (1065, 1066, 1058, 1057), (1064, 1065, 1057, 1056), (1063, 1064, 1056, 1055), (1062, 1063, 1055, 1054), (1038, 1047, 1063, 1062), (1047, 1040, 1064, 1063), (1040, 1049, 1065, 1064), (1049, 1042, 1066, 1065), (1042, 1051, 1067, 1066), (1051, 1044, 1068, 1067), (1044, 1053, 1069, 1068), (1053, 1038, 1062, 1069), (1070, 1072, 1088, 1087), (1072, 1074, 1089, 1088), (1074, 1076, 1090, 1089), (1076, 1078, 1091, 1090), (1078, 1080, 1092, 1091), (1080, 1082, 1093, 1092), (1082, 1084, 1094, 1093), (1084, 1070, 1087, 1094), (1081, 1117, 1086, 1115), (1113, 1077, 1115, 1086), (1111, 1073, 1113, 1086), (1117, 1085, 1111, 1086), (1071, 1087, 1088, 1096), (1096, 1088, 1089, 1075), (1075, 1089, 1090, 1098), (1098, 1090, 1091, 1079), (1079, 1091, 1092, 1100), (1100, 1092, 1093, 1083), (1083, 1093, 1094, 1102), (1102, 1094, 1087, 1071), (1095, 1071, 1096, 1104), (1104, 1096, 1075, 1097), (1097, 1075, 1098, 1106), (1106, 1098, 1079, 1099), (1099, 1079, 1100, 1108), (1108, 1100, 1083, 1101), (1101, 1083, 1102, 1110), (1110, 1102, 1071, 1095), (1119, 1095, 1104, 1120), (1120, 1104, 1097, 1121), (1121, 1097, 1106, 1122), (1122, 1106, 1099, 1123), (1123, 1099, 1108, 1124), (1124, 1108, 1101, 1125), (1125, 1101, 1110, 1126), (1126, 1110, 1095, 1119), (1111, 1103, 1112, 1073), (1073, 1112, 1105, 1113), (1113, 1105, 1114, 1077), (1077, 1114, 1107, 1115), (1115, 1107, 1116, 1081), (1081, 1116, 1109, 1117), (1117, 1109, 1118, 1085), (1085, 1118, 1103, 1111), (1134, 1126, 1119, 1127), (1133, 1125, 1126, 1134), (1132, 1124, 1125, 1133), (1131, 1123, 1124, 1132), (1130, 1122, 1123, 1131), (1129, 1121, 1122, 1130), (1128, 1120, 1121, 1129), (1127, 1119, 1120, 1128), (1103, 1127, 1128, 1112), (1112, 1128, 1129, 1105), (1105, 1129, 1130, 1114), (1114, 1130, 1131, 1107), (1107, 1131, 1132, 1116), (1116, 1132, 1133, 1109), (1109, 1133, 1134, 1118), (1118, 1134, 1127, 1103), (1135, 1137, 1153, 1152), (1137, 1139, 1154, 1153), (1139, 1141, 1155, 1154), (1141, 1143, 1156, 1155), (1143, 1145, 1157, 1156), (1145, 1147, 1158, 1157), (1147, 1149, 1159, 1158), (1149, 1135, 1152, 1159), (1146, 1182, 1151, 1180), (1178, 1142, 1180, 1151), (1176, 1138, 1178, 1151), (1182, 1150, 1176, 1151), (1136, 1152, 1153, 1161), (1161, 1153, 1154, 1140), (1140, 1154, 1155, 1163), (1163, 1155, 1156, 1144), (1144, 1156, 1157, 1165), (1165, 1157, 1158, 1148), (1148, 1158, 1159, 1167), (1167, 1159, 1152, 1136), (1160, 1136, 1161, 1169), (1169, 1161, 1140, 1162), (1162, 1140, 1163, 1171), (1171, 1163, 1144, 1164), (1164, 1144, 1165, 1173), (1173, 1165, 1148, 1166), (1166, 1148, 1167, 1175), (1175, 1167, 1136, 1160), (1184, 1160, 1169, 1185), (1185, 1169, 1162, 1186), (1186, 1162, 1171, 1187), (1187, 1171, 1164, 1188), (1188, 1164, 1173, 1189), (1189, 1173, 1166, 1190), (1190, 1166, 1175, 1191), (1191, 1175, 1160, 1184), (1176, 1168, 1177, 1138), (1138, 1177, 1170, 1178), (1178, 1170, 1179, 1142), (1142, 1179, 1172, 1180), (1180, 1172, 1181, 1146), (1146, 1181, 1174, 1182), (1182, 1174, 1183, 1150), (1150, 1183, 1168, 1176), (1199, 1191, 1184, 1192), (1198, 1190, 1191, 1199), (1197, 1189, 1190, 1198), (1196, 1188, 1189, 1197), (1195, 1187, 1188, 1196), (1194, 1186, 1187, 1195), (1193, 1185, 1186, 1194), (1192, 1184, 1185, 1193), (1168, 1192, 1193, 1177), (1177, 1193, 1194, 1170), (1170, 1194, 1195, 1179), (1179, 1195, 1196, 1172), (1172, 1196, 1197, 1181), (1181, 1197, 1198, 1174), (1174, 1198, 1199, 1183), (1183, 1199, 1192, 1168), (1200, 1202, 1218, 1217), (1202, 1204, 1219, 1218), (1204, 1206, 1220, 1219), (1206, 1208, 1221, 1220), (1208, 1210, 1222, 1221), (1210, 1212, 1223, 1222), (1212, 1214, 1224, 1223), (1214, 1200, 1217, 1224), (1211, 1247, 1216, 1245), (1243, 1207, 1245, 1216), (1241, 1203, 1243, 1216), (1247, 1215, 1241, 1216), (1201, 1217, 1218, 1226), (1226, 1218, 1219, 1205), (1205, 1219, 1220, 1228), (1228, 1220, 1221, 1209), (1209, 1221, 1222, 1230), (1230, 1222, 1223, 1213), (1213, 1223, 1224, 1232), (1232, 1224, 1217, 1201), (1225, 1201, 1226, 1234), (1234, 1226, 1205, 1227), (1227, 1205, 1228, 1236), (1236, 1228, 1209, 1229), (1229, 1209, 1230, 1238), (1238, 1230, 1213, 1231), (1231, 1213, 1232, 1240), (1240, 1232, 1201, 1225), (1249, 1225, 1234, 1250), (1250, 1234, 1227, 1251), (1251, 1227, 1236, 1252), (1252, 1236, 1229, 1253), (1253, 1229, 1238, 1254), (1254, 1238, 1231, 1255), (1255, 1231, 1240, 1256), (1256, 1240, 1225, 1249), (1241, 1233, 1242, 1203), (1203, 1242, 1235, 1243), (1243, 1235, 1244, 1207), (1207, 1244, 1237, 1245), (1245, 1237, 1246, 1211), (1211, 1246, 1239, 1247), (1247, 1239, 1248, 1215), (1215, 1248, 1233, 1241), (1264, 1256, 1249, 1257), (1263, 1255, 1256, 1264), (1262, 1254, 1255, 1263), (1261, 1253, 1254, 1262), (1260, 1252, 1253, 1261), (1259, 1251, 1252, 1260), (1258, 1250, 1251, 1259), (1257, 1249, 1250, 1258), (1233, 1257, 1258, 1242), (1242, 1258, 1259, 1235), (1235, 1259, 1260, 1244), (1244, 1260, 1261, 1237), (1237, 1261, 1262, 1246), (1246, 1262, 1263, 1239), (1239, 1263, 1264, 1248), (1248, 1264, 1257, 1233), (1265, 1267, 1283, 1282), (1267, 1269, 1284, 1283), (1269, 1271, 1285, 1284), (1271, 1273, 1286, 1285), (1273, 1275, 1287, 1286), (1275, 1277, 1288, 1287), (1277, 1279, 1289, 1288), (1279, 1265, 1282, 1289), (1276, 1312, 1281, 1310), (1308, 1272, 1310, 1281), (1306, 1268, 1308, 1281), (1312, 1280, 1306, 1281), (1266, 1282, 1283, 1291), (1291, 1283, 1284, 1270), (1270, 1284, 1285, 1293), (1293, 1285, 1286, 1274), (1274, 1286, 1287, 1295), (1295, 1287, 1288, 1278), (1278, 1288, 1289, 1297), (1297, 1289, 1282, 1266), (1290, 1266, 1291, 1299), (1299, 1291, 1270, 1292), (1292, 1270, 1293, 1301), (1301, 1293, 1274, 1294), (1294, 1274, 1295, 1303), (1303, 1295, 1278, 1296), (1296, 1278, 1297, 1305), (1305, 1297, 1266, 1290), (1314, 1290, 1299, 1315), (1315, 1299, 1292, 1316), (1316, 1292, 1301, 1317), (1317, 1301, 1294, 1318), (1318, 1294, 1303, 1319), (1319, 1303, 1296, 1320), (1320, 1296, 1305, 1321), (1321, 1305, 1290, 1314), (1306, 1298, 1307, 1268), (1268, 1307, 1300, 1308), (1308, 1300, 1309, 1272), (1272, 1309, 1302, 1310), (1310, 1302, 1311, 1276), (1276, 1311, 1304, 1312), (1312, 1304, 1313, 1280), (1280, 1313, 1298, 1306), (1329, 1321, 1314, 1322), (1328, 1320, 1321, 1329), (1327, 1319, 1320, 1328), (1326, 1318, 1319, 1327), (1325, 1317, 1318, 1326), (1324, 1316, 1317, 1325), (1323, 1315, 1316, 1324), (1322, 1314, 1315, 1323), (1298, 1322, 1323, 1307), (1307, 1323, 1324, 1300), (1300, 1324, 1325, 1309), (1309, 1325, 1326, 1302), (1302, 1326, 1327, 1311), (1311, 1327, 1328, 1304), (1304, 1328, 1329, 1313), (1313, 1329, 1322, 1298)])
me_cube_001.polygons.foreach_set('material_index', [0, 0, 0, 0, 0, 0, 0, 0, 0, 0, 0, 0, 0, 0, 0, 0, 0, 0, 0, 0, 0, 0, 0, 0, 1, 0, 0, 0, 0, 0, 0, 0, 0, 0, 0, 0, 0, 0, 0, 0, 0, 0, 1, 0, 0, 0, 0, 0, 0, 0, 0, 0, 0, 0, 0, 0, 0, 0, 0, 1, 0, 0, 0, 1, 0, 0, 0, 1, 0, 0, 0, 1, 1, 0, 0, 0, 0, 0, 0, 0, 0, 0, 0, 0, 0, 0, 0, 0, 0, 0, 0, 0, 0, 0, 0, 0, 0, 1, 0, 0, 0, 0, 0, 0, 0, 0, 0, 0, 0, 0, 0, 0, 0, 0, 0, 1, 0, 0, 0, 0, 0, 0, 0, 0, 0, 0, 0, 0, 0, 0, 0, 0, 1, 0, 0, 0, 1, 0, 0, 0, 1, 0, 0, 0, 1, 1, 2, 2, 2, 2, 2, 2, 2, 2, 2, 2, 2, 2, 2, 2, 2, 2, 2, 2, 2, 2, 2, 2, 2, 2, 2, 2, 2, 2, 2, 2, 2, 2, 2, 2, 2, 2, 2, 2, 2, 2, 2, 2, 2, 2, 2, 2, 2, 2, 2, 2, 2, 2, 2, 2, 2, 2, 2, 2, 2, 2, 2, 2, 2, 2, 2, 2, 2, 2, 2, 2, 2, 2, 2, 2, 2, 2, 2, 2, 2, 2, 2, 2, 2, 2, 2, 2, 2, 2, 3, 3, 3, 3, 3, 3, 3, 3, 3, 3, 3, 3, 3, 3, 3, 3, 3, 3, 3, 3, 3, 3, 3, 3, 3, 3, 3, 3, 3, 3, 3, 3, 3, 3, 3, 3, 3, 3, 3, 3, 3, 3, 3, 3, 3, 3, 3, 3, 3, 3, 3, 3, 3, 3, 3, 3, 3, 3, 3, 3, 2, 2, 2, 2, 2, 2, 2, 2, 4, 4, 4, 4, 2, 2, 2, 2, 2, 2, 2, 2, 2, 2, 2, 2, 2, 2, 2, 2, 2, 2, 2, 2, 3, 3, 3, 3, 2, 2, 2, 2, 2, 2, 2, 2, 2, 2, 2, 2, 4, 4, 4, 4, 2, 2, 2, 2, 2, 2, 2, 2, 2, 2, 2, 2, 2, 2, 2, 2, 2, 2, 2, 2, 3, 3, 3, 3, 2, 2, 2, 2, 3, 3, 3, 3, 3, 3, 3, 3, 3, 3, 3, 3, 3, 3, 3, 3, 3, 3, 3, 3, 3, 3, 3, 3, 3, 3, 3, 2, 2, 2, 2, 2, 2, 2, 2, 4, 4, 4, 4, 2, 2, 2, 2, 2, 2, 2, 2, 2, 2, 2, 2, 2, 2, 2, 2, 3, 3, 2, 3, 3, 3, 3, 3, 3, 2, 3, 3, 2, 2, 2, 2, 2, 2, 2, 2, 4, 4, 4, 4, 2, 2, 2, 2, 2, 2, 2, 2, 2, 2, 2, 2, 2, 2, 2, 2, 3, 3, 3, 3, 3, 3, 3, 3, 3, 3, 3, 3, 3, 3, 3, 3, 3, 3, 3, 3, 3, 3, 3, 3, 3, 3, 3, 3, 3, 3, 3, 3, 3, 3, 3, 3, 3, 3, 3, 3, 3, 3, 3, 3, 3, 3, 3, 3, 3, 3, 3, 3, 3, 3, 3, 3, 3, 3, 3, 3, 3, 3, 3, 3, 3, 3, 3, 3, 3, 3, 3, 3, 3, 3, 3, 3, 3, 3, 3, 3, 3, 3, 3, 3, 3, 3, 3, 3, 3, 3, 3, 3, 3, 3, 3, 3, 3, 3, 3, 3, 3, 3, 3, 3, 3, 3, 3, 2, 2, 2, 2, 3, 3, 3, 3, 3, 3, 3, 3, 2, 2, 2, 2, 2, 2, 2, 2, 2, 2, 2, 2, 2, 2, 2, 2, 2, 2, 2, 2, 2, 2, 2, 2, 2, 2, 2, 2, 2, 2, 2, 2, 2, 2, 2, 2, 2, 2, 2, 2, 2, 2, 2, 2, 2, 2, 2, 2, 1, 1, 1, 1, 2, 2, 2, 2, 2, 2, 2, 2, 2, 2, 2, 2, 2, 2, 2, 2, 2, 2, 2, 2, 2, 2, 2, 2, 1, 1, 1, 1, 2, 2, 2, 2, 2, 2, 2, 2, 2, 2, 2, 2, 2, 2, 2, 2, 2, 2, 2, 2, 2, 2, 2, 2, 1, 1, 1, 1, 2, 2, 2, 2, 2, 2, 2, 2, 2, 2, 2, 2, 2, 2, 2, 2, 2, 2, 2, 2, 2, 2, 2, 2, 1, 1, 1, 1, 2, 2, 2, 2, 2, 2, 2, 2, 2, 2, 2, 2, 2, 2, 2, 2, 3, 3, 3, 3, 3, 3, 3, 3, 3, 3, 3, 3, 3, 3, 3, 3, 3, 3, 3, 3, 3, 3, 3, 3, 3, 3, 3, 3, 3, 3, 3, 3, 3, 3, 3, 3, 3, 3, 3, 3, 3, 3, 3, 3, 3, 3, 3, 3, 3, 3, 3, 3, 3, 3, 3, 3, 3, 3, 3, 3, 3, 3, 3, 3, 3, 3, 3, 3, 2, 2, 2, 2, 3, 3, 3, 3, 3, 3, 3, 3, 3, 3, 3, 3, 3, 3, 3, 3, 2, 2, 2, 2, 2, 2, 2, 2, 2, 2, 2, 2, 2, 2, 2, 2, 2, 2, 2, 2, 2, 2, 2, 2, 2, 2, 2, 2, 2, 2, 2, 2, 3, 3, 3, 3, 3, 3, 3, 3, 3, 3, 3, 3, 3, 3, 3, 3, 3, 3, 3, 3, 3, 3, 3, 3, 3, 3, 3, 3, 3, 3, 3, 3, 3, 3, 3, 3, 3, 3, 3, 3, 3, 3, 3, 3, 3, 3, 3, 3, 3, 3, 3, 3, 3, 3, 3, 3, 3, 3, 3, 3, 3, 3, 3, 3, 3, 3, 3, 3, 2, 2, 2, 2, 3, 3, 3, 3, 3, 3, 3, 3, 2, 2, 2, 2, 2, 2, 2, 2, 2, 2, 2, 2, 2, 2, 2, 2, 2, 2, 2, 2, 2, 2, 2, 2, 2, 2, 2, 2, 2, 2, 2, 2, 2, 2, 2, 2, 2, 2, 2, 2, 3, 3, 3, 3, 3, 3, 3, 3, 3, 3, 3, 3, 3, 3, 3, 3, 3, 3, 3, 3, 3, 3, 3, 3, 3, 3, 3, 3, 3, 3, 3, 3, 3, 3, 3, 3, 3, 3, 3, 3, 3, 3, 3, 3, 3, 3, 3, 3, 3, 3, 3, 3, 3, 3, 3, 3, 3, 3, 3, 3, 3, 3, 3, 3, 3, 3, 3, 3, 2, 2, 2, 2, 3, 3, 3, 3, 3, 3, 3, 3, 3, 3, 3, 3, 3, 3, 3, 3, 2, 2, 2, 2, 2, 2, 2, 2, 2, 2, 2, 2, 2, 2, 2, 2, 2, 2, 2, 2, 2, 2, 2, 2, 2, 2, 2, 2, 2, 2, 2, 2, 3, 3, 3, 3, 3, 3, 3, 3, 3, 3, 3, 3, 3, 3, 3, 3, 3, 3, 3, 3, 3, 3, 3, 3, 3, 3, 3, 3, 3, 3, 3, 3, 3, 3, 3, 3, 3, 3, 3, 3, 3, 3, 3, 3, 3, 3, 3, 3, 3, 3, 3, 3, 3, 3, 3, 3, 3, 3, 3, 3, 3, 3, 3, 3, 3, 3, 3, 3, 2, 2, 2, 2, 3, 3, 3, 3, 3, 3, 3, 3, 2, 2, 2, 2, 2, 2, 2, 2, 2, 2, 2, 2, 2, 2, 2, 2, 2, 2, 2, 2, 2, 2, 2, 2, 2, 2, 2, 2, 2, 2, 2, 2, 2, 2, 2, 2, 2, 2, 2, 2])
me_cube_001.materials.append(mat_material)
me_cube_001.materials.append(mat_material_001)
me_cube_001.materials.append(mat_material_004)
me_cube_001.materials.append(mat_material_002)
me_cube_001.materials.append(mat_material_009)
me_cube_001.use_remesh_preserve_volume = False
me_cube_001.use_remesh_preserve_attributes = False
me_cube_001.use_mirror_vertex_groups = False
me_cube_001.update()
me_plane_001 = bpy.data.meshes.new('Plane.001')
me_plane_001.from_pydata([(-6.5, -7.176, -0.342), (8.837, -7.176, -0.342), (8.837, 6.085, 9.045), (-6.5, 6.085, 9.045), (-6.5, 4.424, -0.342), (-6.5, 6.085, 1.319), (-6.5, 4.854, -0.2854), (-6.5, 5.255, -0.1194), (-6.5, 5.599, 0.1446), (-6.5, 5.863, 0.4886), (-6.5, 6.029, 0.8892), (8.837, 6.085, 1.319), (8.837, 4.424, -0.342), (8.837, 6.029, 0.8892), (8.837, 5.863, 0.4886), (8.837, 5.599, 0.1446), (8.837, 5.255, -0.1194), (8.837, 4.854, -0.2854)], [], [(5, 11, 2, 3), (11, 5, 10, 13), (13, 10, 9, 14), (14, 9, 8, 15), (15, 8, 7, 16), (16, 7, 6, 17), (17, 6, 4, 12), (0, 1, 12, 4)])
me_plane_001.polygons.foreach_set('use_smooth', [True] * 8)
me_plane_001.use_remesh_preserve_volume = False
me_plane_001.use_remesh_preserve_attributes = False
me_plane_001.use_mirror_vertex_groups = False
me_plane_001.update()

# ---- objects
ob_cube = bpy.data.objects.new('Cube', me_cube_001)
ob_plane = bpy.data.objects.new('Plane', me_plane_001)
ob_camera = bpy.data.objects.new('Camera', cam_camera)
ob_principal = bpy.data.objects.new('Principal', light_principal)
ob_secundaria = bpy.data.objects.new('Secundaria', light_secundaria)

# ---- transforms, parenting, visibility, modifiers, constraints
ob_cube.location = (0.0, 0.0, 0.0)
ob_cube.lineart.crease_threshold = 0.0
ob_plane.location = (-1.1, 2.438, 0.0)
ob_plane.scale = (2.294, 1.0, 1.0)
ob_plane.hide_viewport = True
ob_plane.lineart.crease_threshold = 0.0
ob_camera.location = (-4.28, -7.308, 2.384)
ob_camera.rotation_euler = (1.386, 4.051e-06, -0.546)
ob_camera.scale = (1.0, 1.0, 1.0)
ob_camera.lineart.crease_threshold = 0.0
ob_principal.location = (-5.347, -5.558, 2.012)
ob_principal.rotation_euler = (-8.3, -4.521, 1.834)
ob_principal.lock_rotations_4d = False
ob_principal.empty_display_type = 'ARROWS'
ob_principal.color = (0.0, 0.0, 0.0, 0.0)
ob_principal.lineart.crease_threshold = 0.0
ob_secundaria.location = (13.55, -0.009808, 1.376)
ob_secundaria.rotation_euler = (-9.04, -4.701, 3.518)
ob_secundaria.lock_rotations_4d = False
ob_secundaria.empty_display_type = 'ARROWS'
ob_secundaria.color = (0.0, 0.0, 0.0, 0.0)
ob_secundaria.lineart.crease_threshold = 0.0

# ---- collection membership
col_collection_1.objects.link(ob_cube)
col_collection_1.objects.link(ob_plane)
col_collection_1.objects.link(ob_camera)
col_collection_1.objects.link(ob_principal)
col_collection_1.objects.link(ob_secundaria)

# ---- scene / render settings (as saved in the file)
scene.camera = ob_camera
scene.frame_start = 1; scene.frame_end = 100; scene.frame_set(0)
scene.render.engine = 'CYCLES'
scene.render.resolution_percentage = 50
scene.render.dither_intensity = 0.0
scene.cycles.samples = 128
scene.cycles.sampling_pattern = 'TABULATED_SOBOL'
scene.cycles.use_adaptive_sampling = False
scene.cycles.use_light_tree = False
scene.cycles.blur_glossy = 0.0
scene.cycles.sample_clamp_indirect = 0.0
scene.view_settings.view_transform = 'Standard'
bpy.context.view_layer.update()
